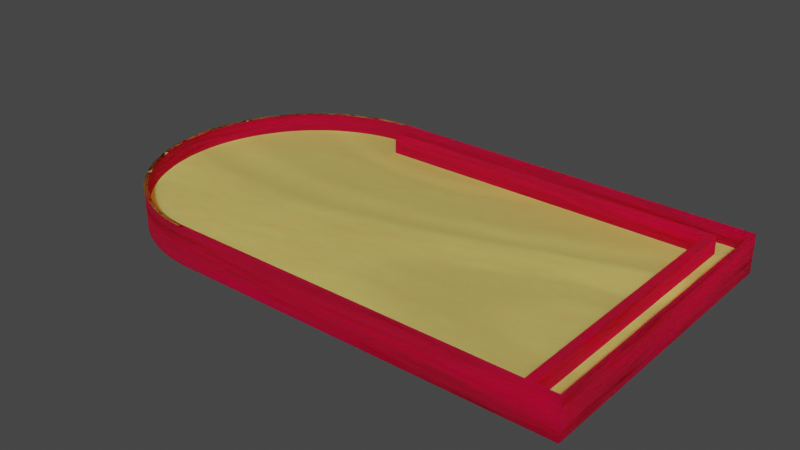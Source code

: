 # Source: fortunabase1.blend  (saved by Blender 2.82.7; exported with 4.5.12 LTS)
import bpy
from mathutils import Matrix  # noqa: F401  (used for matrix-valued properties, if any)

bpy.ops.wm.read_factory_settings(use_empty=True)
scene = bpy.context.scene
scene.name = 'Scene'

# ---- collections
col_collection = bpy.data.collections.new('Collection'); scene.collection.children.link(col_collection)

# ---- materials (node trees are filled in below, after node groups)
mat_materialborders = bpy.data.materials.new('MaterialBorders')
mat_materialborders.use_transparent_shadow = False
mat_materialwood = bpy.data.materials.new('MaterialWood')
mat_materialwood.use_transparent_shadow = False

# ---- material node trees
mat_materialborders.use_nodes = True; mat_materialborders.node_tree.nodes.clear()
_N = mat_materialborders.node_tree.nodes; _L = mat_materialborders.node_tree.links
n0 = _N.new('ShaderNodeOutputMaterial'); n0.name = 'Material Output'; n0.location = (600, 280)
n1 = _N.new('ShaderNodeTexNoise'); n1.name = 'Noise Texture.001'; n1.location = (360, 180)
n1.inputs[2].default_value = 0.5
n1.inputs[3].default_value = 16.0
n2 = _N.new('ShaderNodeTexNoise'); n2.name = 'Musgrave Texture'; n2.location = (-440, 240)
n2.width = 150
n2.normalize = False
n2.inputs[2].default_value = 1.0
n2.inputs[3].default_value = 1.0
n2.inputs[4].default_value = 1.0
n2.inputs[5].default_value = 1e-05
n3 = _N.new('ShaderNodeTexVoronoi'); n3.name = 'Voronoi Texture'; n3.location = (-220, 240)
n3.feature = 'SMOOTH_F1'
n3.inputs[2].default_value = 7.8
n4 = _N.new('ShaderNodeBsdfPrincipled'); n4.name = 'Principled BSDF'; n4.location = (10, 300)
n4.distribution = 'GGX'
n4.subsurface_method = 'BURLEY'
n4.inputs[0].default_value = (0.624, 0.0, 0.0356, 1.0)
n4.inputs[2].default_value = 1.0
n4.inputs[3].default_value = 1.45
n4.inputs[8].default_value = 1.0
n4.inputs[10].default_value = 1.0
n4.inputs[13].default_value = 1.0
n4.inputs[20].default_value = 0.0
n4.inputs[27].default_value = (0.0, 0.0, 0.0, 1.0)
n4.inputs[28].default_value = 1.0
n5 = _N.new('ShaderNodeMix'); n5.name = 'Mix'; n5.location = (-260, 180)
n5.data_type = 'RGBA'
n5.inputs[6].default_value = (0.624, 0.0, 0.0356, 1.0)
n5.inputs[7].default_value = (1.0, 1.0, 1.0, 1.0)
n6 = _N.new('ShaderNodeMix'); n6.name = 'Mix.001'; n6.location = (-160, 180)
n6.data_type = 'RGBA'
n6.inputs[0].default_value = 1.0
n6.inputs[6].default_value = (1.0, 1.0, 1.0, 1.0)
_L.new(n4.outputs[0], n0.inputs[0])
_L.new(n1.outputs[1], n0.inputs[2])
_L.new(n2.outputs[0], n3.inputs[0])
_L.new(n3.outputs[1], n4.inputs[1])
_L.new(n3.outputs[1], n5.inputs[0])
_L.new(n5.outputs[2], n6.inputs[7])
_L.new(n6.outputs[2], n4.inputs[14])
n0.is_active_output = True
mat_materialwood.use_nodes = True; mat_materialwood.node_tree.nodes.clear()
_N = mat_materialwood.node_tree.nodes; _L = mat_materialwood.node_tree.links
n0 = _N.new('ShaderNodeBsdfPrincipled'); n0.name = 'Principled BSDF'; n0.location = (10, 300)
n0.distribution = 'GGX'
n0.subsurface_method = 'BURLEY'
n0.inputs[0].default_value = (0.7991, 0.624, 0.159, 1.0)
n0.inputs[2].default_value = 1.0
n0.inputs[3].default_value = 1.45
n0.inputs[8].default_value = 1.0
n0.inputs[9].default_value = (1.4, 0.2, 0.1)
n0.inputs[10].default_value = 1.0
n0.inputs[13].default_value = 1.0
n0.inputs[20].default_value = 0.0
n0.inputs[27].default_value = (0.0, 0.0, 0.0, 1.0)
n0.inputs[28].default_value = 1.0
n1 = _N.new('ShaderNodeOutputMaterial'); n1.name = 'Material Output'; n1.location = (620, 260)
n2 = _N.new('ShaderNodeTexNoise'); n2.name = 'Noise Texture.001'; n2.location = (400, 140)
n2.inputs[2].default_value = 0.5
n2.inputs[3].default_value = 16.0
n3 = _N.new('ShaderNodeTexVoronoi'); n3.name = 'Voronoi Texture'; n3.location = (-240, 240)
n3.feature = 'SMOOTH_F1'
n3.inputs[2].default_value = 7.8
n4 = _N.new('ShaderNodeTexNoise'); n4.name = 'Musgrave Texture'; n4.location = (-480, 240)
n4.width = 150
n4.normalize = False
n4.inputs[2].default_value = 1.0
n4.inputs[3].default_value = 1.0
n4.inputs[4].default_value = 1.0
n4.inputs[5].default_value = 1e-05
n5 = _N.new('ShaderNodeMix'); n5.name = 'Mix'; n5.location = (-260, 180)
n5.data_type = 'RGBA'
n5.inputs[6].default_value = (0.7991, 0.624, 0.159, 1.0)
n5.inputs[7].default_value = (1.0, 1.0, 1.0, 1.0)
n6 = _N.new('ShaderNodeMix'); n6.name = 'Mix.001'; n6.location = (-160, 180)
n6.data_type = 'RGBA'
n6.inputs[0].default_value = 1.0
n6.inputs[6].default_value = (1.0, 1.0, 1.0, 1.0)
_L.new(n0.outputs[0], n1.inputs[0])
_L.new(n3.outputs[1], n0.inputs[1])
_L.new(n4.outputs[0], n3.inputs[0])
_L.new(n2.outputs[1], n1.inputs[2])
_L.new(n3.outputs[1], n5.inputs[0])
_L.new(n5.outputs[2], n6.inputs[7])
_L.new(n6.outputs[2], n0.inputs[14])
n1.is_active_output = True

# ---- world
world_world = bpy.data.worlds.new('World'); scene.world = world_world
world_world.use_nodes = True; world_world.node_tree.nodes.clear()
_N = world_world.node_tree.nodes; _L = world_world.node_tree.links
n0 = _N.new('ShaderNodeOutputWorld'); n0.name = 'World Output'; n0.location = (300, 300)
n1 = _N.new('ShaderNodeBackground'); n1.name = 'Background'; n1.location = (10, 300)
n1.inputs[0].default_value = (0.05088, 0.05088, 0.05088, 1.0)
_L.new(n1.outputs[0], n0.inputs[0])
n0.is_active_output = True
world_world.color = (0.05088, 0.05088, 0.05088)
world_world.use_sun_shadow = False
world_world.sun_shadow_jitter_overblur = 0.0

# ---- meshes
me_cylinder = bpy.data.meshes.new('Cylinder')
me_cylinder.from_pydata([(5.0, 2.0, -0.25), (5.0, 2.0, 0.25), (5.0, -2.0, -0.25), (5.0, -2.0, 0.25), (-0.04986, -1.999, -0.25), (-0.04986, -1.999, 0.25), (-0.09969, -1.998, -0.25), (-0.09969, -1.998, 0.25), (-0.1495, -1.994, -0.25), (-0.1495, -1.994, 0.25), (-0.1991, -1.99, -0.25), (-0.1991, -1.99, 0.25), (-0.2487, -1.984, -0.25), (-0.2487, -1.984, 0.25), (-0.2981, -1.978, -0.25), (-0.2981, -1.978, 0.25), (-0.3473, -1.97, -0.25), (-0.3473, -1.97, 0.25), (-0.3963, -1.96, -0.25), (-0.3963, -1.96, 0.25), (-0.445, -1.95, -0.25), (-0.445, -1.95, 0.25), (-0.4935, -1.938, -0.25), (-0.4935, -1.938, 0.25), (-0.5417, -1.925, -0.25), (-0.5417, -1.925, 0.25), (-0.5895, -1.911, -0.25), (-0.5895, -1.911, 0.25), (-0.637, -1.896, -0.25), (-0.637, -1.896, 0.25), (-0.684, -1.879, -0.25), (-0.684, -1.879, 0.25), (-0.7307, -1.862, -0.25), (-0.7307, -1.862, 0.25), (-0.7769, -1.843, -0.25), (-0.7769, -1.843, 0.25), (-0.8226, -1.823, -0.25), (-0.8226, -1.823, 0.25), (-0.8678, -1.802, -0.25), (-0.8678, -1.802, 0.25), (-0.9124, -1.78, -0.25), (-0.9124, -1.78, 0.25), (-0.9565, -1.756, -0.25), (-0.9565, -1.756, 0.25), (-1.0, -1.732, -0.25), (-1.0, -1.732, 0.25), (-1.043, -1.707, -0.25), (-1.043, -1.707, 0.25), (-1.085, -1.68, -0.25), (-1.085, -1.68, 0.25), (-1.127, -1.652, -0.25), (-1.127, -1.652, 0.25), (-1.167, -1.624, -0.25), (-1.167, -1.624, 0.25), (-1.208, -1.594, -0.25), (-1.208, -1.594, 0.25), (-1.247, -1.564, -0.25), (-1.247, -1.564, 0.25), (-1.286, -1.532, -0.25), (-1.286, -1.532, 0.25), (-1.323, -1.5, -0.25), (-1.323, -1.5, 0.25), (-1.36, -1.466, -0.25), (-1.36, -1.466, 0.25), (-1.396, -1.432, -0.25), (-1.396, -1.432, 0.25), (-1.432, -1.396, -0.25), (-1.432, -1.396, 0.25), (-1.466, -1.36, -0.25), (-1.466, -1.36, 0.25), (-1.5, -1.323, -0.25), (-1.5, -1.323, 0.25), (-1.532, -1.286, -0.25), (-1.532, -1.286, 0.25), (-1.564, -1.247, -0.25), (-1.564, -1.247, 0.25), (-1.594, -1.208, -0.25), (-1.594, -1.208, 0.25), (-1.624, -1.167, -0.25), (-1.624, -1.167, 0.25), (-1.652, -1.127, -0.25), (-1.652, -1.127, 0.25), (-1.68, -1.085, -0.25), (-1.68, -1.085, 0.25), (-1.707, -1.043, -0.25), (-1.707, -1.043, 0.25), (-1.732, -1.0, -0.25), (-1.732, -1.0, 0.25), (-1.756, -0.9565, -0.25), (-1.756, -0.9565, 0.25), (-1.78, -0.9124, -0.25), (-1.78, -0.9124, 0.25), (-1.802, -0.8678, -0.25), (-1.802, -0.8678, 0.25), (-1.823, -0.8226, -0.25), (-1.823, -0.8226, 0.25), (-1.843, -0.7769, -0.25), (-1.843, -0.7769, 0.25), (-1.862, -0.7307, -0.25), (-1.862, -0.7307, 0.25), (-1.879, -0.684, -0.25), (-1.879, -0.684, 0.25), (-1.896, -0.637, -0.25), (-1.896, -0.637, 0.25), (-1.911, -0.5895, -0.25), (-1.911, -0.5895, 0.25), (-1.925, -0.5417, -0.25), (-1.925, -0.5417, 0.25), (-1.938, -0.4935, -0.25), (-1.938, -0.4935, 0.25), (-1.95, -0.445, -0.25), (-1.95, -0.445, 0.25), (-1.96, -0.3963, -0.25), (-1.96, -0.3963, 0.25), (-1.97, -0.3473, -0.25), (-1.97, -0.3473, 0.25), (-1.978, -0.2981, -0.25), (-1.978, -0.2981, 0.25), (-1.984, -0.2487, -0.25), (-1.984, -0.2487, 0.25), (-1.99, -0.1991, -0.25), (-1.99, -0.1991, 0.25), (-1.994, -0.1495, -0.25), (-1.994, -0.1495, 0.25), (-1.998, -0.09968, -0.25), (-1.998, -0.09968, 0.25), (-1.999, -0.04985, -0.25), (-1.999, -0.04985, 0.25), (-2.0, 9.561e-06, -0.25), (-2.0, 9.561e-06, 0.25), (-1.999, 0.04987, -0.25), (-1.999, 0.04987, 0.25), (-1.998, 0.0997, -0.25), (-1.998, 0.0997, 0.25), (-1.994, 0.1495, -0.25), (-1.994, 0.1495, 0.25), (-1.99, 0.1991, -0.25), (-1.99, 0.1991, 0.25), (-1.984, 0.2487, -0.25), (-1.984, 0.2487, 0.25), (-1.978, 0.2981, -0.25), (-1.978, 0.2981, 0.25), (-1.97, 0.3473, -0.25), (-1.97, 0.3473, 0.25), (-1.96, 0.3963, -0.25), (-1.96, 0.3963, 0.25), (-1.95, 0.4451, -0.25), (-1.95, 0.4451, 0.25), (-1.938, 0.4935, -0.25), (-1.938, 0.4935, 0.25), (-1.925, 0.5417, -0.25), (-1.925, 0.5417, 0.25), (-1.911, 0.5895, -0.25), (-1.911, 0.5895, 0.25), (-1.896, 0.637, -0.25), (-1.896, 0.637, 0.25), (-1.879, 0.6841, -0.25), (-1.879, 0.6841, 0.25), (-1.862, 0.7307, -0.25), (-1.862, 0.7307, 0.25), (-1.843, 0.7769, -0.25), (-1.843, 0.7769, 0.25), (-1.823, 0.8226, -0.25), (-1.823, 0.8226, 0.25), (-1.802, 0.8678, -0.25), (-1.802, 0.8678, 0.25), (-1.78, 0.9124, -0.25), (-1.78, 0.9124, 0.25), (-1.756, 0.9565, -0.25), (-1.756, 0.9565, 0.25), (-1.732, 1.0, -0.25), (-1.732, 1.0, 0.25), (-1.707, 1.043, -0.25), (-1.707, 1.043, 0.25), (-1.68, 1.085, -0.25), (-1.68, 1.085, 0.25), (-1.652, 1.127, -0.25), (-1.652, 1.127, 0.25), (-1.624, 1.167, -0.25), (-1.624, 1.167, 0.25), (-1.594, 1.208, -0.25), (-1.594, 1.208, 0.25), (-1.564, 1.247, -0.25), (-1.564, 1.247, 0.25), (-1.532, 1.286, -0.25), (-1.532, 1.286, 0.25), (-1.5, 1.323, -0.25), (-1.5, 1.323, 0.25), (-1.466, 1.36, -0.25), (-1.466, 1.36, 0.25), (-1.432, 1.396, -0.25), (-1.432, 1.396, 0.25), (-1.396, 1.432, -0.25), (-1.396, 1.432, 0.25), (-1.36, 1.466, -0.25), (-1.36, 1.466, 0.25), (-1.323, 1.5, -0.25), (-1.323, 1.5, 0.25), (-1.286, 1.532, -0.25), (-1.286, 1.532, 0.25), (-1.247, 1.564, -0.25), (-1.247, 1.564, 0.25), (-1.208, 1.594, -0.25), (-1.208, 1.594, 0.25), (-1.167, 1.624, -0.25), (-1.167, 1.624, 0.25), (-1.127, 1.652, -0.25), (-1.127, 1.652, 0.25), (-1.085, 1.68, -0.25), (-1.085, 1.68, 0.25), (-1.043, 1.707, -0.25), (-1.043, 1.707, 0.25), (-1.0, 1.732, -0.25), (-1.0, 1.732, 0.25), (-0.9565, 1.756, -0.25), (-0.9565, 1.756, 0.25), (-0.9124, 1.78, -0.25), (-0.9124, 1.78, 0.25), (-0.8678, 1.802, -0.25), (-0.8678, 1.802, 0.25), (-0.8226, 1.823, -0.25), (-0.8226, 1.823, 0.25), (-0.7769, 1.843, -0.25), (-0.7769, 1.843, 0.25), (-0.7307, 1.862, -0.25), (-0.7307, 1.862, 0.25), (-0.684, 1.879, -0.25), (-0.684, 1.879, 0.25), (-0.637, 1.896, -0.25), (-0.637, 1.896, 0.25), (-0.5895, 1.911, -0.25), (-0.5895, 1.911, 0.25), (-0.5417, 1.925, -0.25), (-0.5417, 1.925, 0.25), (-0.4935, 1.938, -0.25), (-0.4935, 1.938, 0.25), (-0.445, 1.95, -0.25), (-0.445, 1.95, 0.25), (-0.3963, 1.96, -0.25), (-0.3963, 1.96, 0.25), (-0.3473, 1.97, -0.25), (-0.3473, 1.97, 0.25), (-0.2981, 1.978, -0.25), (-0.2981, 1.978, 0.25), (-0.2487, 1.984, -0.25), (-0.2487, 1.984, 0.25), (-0.1991, 1.99, -0.25), (-0.1991, 1.99, 0.25), (-0.1494, 1.994, -0.25), (-0.1494, 1.994, 0.25), (-0.09967, 1.998, -0.25), (-0.09967, 1.998, 0.25), (-0.04984, 1.999, -0.25), (-0.04984, 1.999, 0.25), (-0.04892, -1.949, 0.25), (-0.0972, -1.948, 0.25), (-0.1457, -1.945, 0.25), (-0.1942, -1.94, 0.25), (-0.2425, -1.935, 0.25), (-0.2906, -1.928, 0.25), (-0.3386, -1.92, 0.25), (-0.3864, -1.911, 0.25), (-0.4339, -1.901, 0.25), (-0.4812, -1.89, 0.25), (-0.5281, -1.877, 0.25), (-0.5748, -1.863, 0.25), (-0.6211, -1.848, 0.25), (-0.6669, -1.832, 0.25), (-0.7124, -1.815, 0.25), (-0.7575, -1.797, 0.25), (-0.802, -1.777, 0.25), (-0.8461, -1.757, 0.25), (-0.8896, -1.735, 0.25), (-0.9326, -1.713, 0.25), (-0.975, -1.689, 0.25), (-1.017, -1.664, 0.25), (-1.058, -1.638, 0.25), (-1.098, -1.611, 0.25), (-1.138, -1.583, 0.25), (-1.177, -1.554, 0.25), (-1.216, -1.525, 0.25), (-1.253, -1.494, 0.25), (-1.29, -1.462, 0.25), (-1.326, -1.429, 0.25), (-1.362, -1.396, 0.25), (-1.396, -1.362, 0.25), (-1.429, -1.326, 0.25), (-1.462, -1.29, 0.25), (-1.494, -1.253, 0.25), (-1.525, -1.216, 0.25), (-1.554, -1.177, 0.25), (-1.583, -1.138, 0.25), (-1.611, -1.098, 0.25), (-1.638, -1.058, 0.25), (-1.664, -1.017, 0.25), (-1.689, -0.975, 0.25), (-1.713, -0.9326, 0.25), (-1.735, -0.8896, 0.25), (-1.757, -0.8461, 0.25), (-1.777, -0.802, 0.25), (-1.797, -0.7574, 0.25), (-1.815, -0.7124, 0.25), (-1.832, -0.6669, 0.25), (-1.848, -0.621, 0.25), (-1.863, -0.5748, 0.25), (-1.877, -0.5281, 0.25), (-1.89, -0.4812, 0.25), (-1.901, -0.4339, 0.25), (-1.911, -0.3864, 0.25), (-1.92, -0.3386, 0.25), (-1.928, -0.2906, 0.25), (-1.935, -0.2425, 0.25), (-1.94, -0.1941, 0.25), (-1.945, -0.1457, 0.25), (-1.948, -0.09719, 0.25), (-1.949, -0.04861, 0.25), (-1.95, 9.561e-06, 0.25), (-1.949, 0.04862, 0.25), (-1.948, 0.09721, 0.25), (-1.945, 0.1457, 0.25), (-1.94, 0.1942, 0.25), (-1.935, 0.2425, 0.25), (-1.928, 0.2906, 0.25), (-1.92, 0.3386, 0.25), (-1.911, 0.3864, 0.25), (-1.901, 0.4339, 0.25), (-1.89, 0.4812, 0.25), (-1.877, 0.5282, 0.25), (-1.863, 0.5748, 0.25), (-1.848, 0.6211, 0.25), (-1.832, 0.6669, 0.25), (-1.815, 0.7124, 0.25), (-1.797, 0.7575, 0.25), (-1.777, 0.802, 0.25), (-1.757, 0.8461, 0.25), (-1.735, 0.8896, 0.25), (-1.713, 0.9326, 0.25), (-1.689, 0.975, 0.25), (-1.664, 1.017, 0.25), (-1.638, 1.058, 0.25), (-1.611, 1.098, 0.25), (-1.583, 1.138, 0.25), (-1.554, 1.177, 0.25), (-1.525, 1.216, 0.25), (-1.494, 1.253, 0.25), (-1.462, 1.29, 0.25), (-1.429, 1.326, 0.25), (-1.396, 1.362, 0.25), (-1.362, 1.396, 0.25), (-1.326, 1.429, 0.25), (-1.29, 1.462, 0.25), (-1.253, 1.494, 0.25), (-1.216, 1.525, 0.25), (-1.177, 1.554, 0.25), (-1.138, 1.583, 0.25), (-1.098, 1.611, 0.25), (-1.058, 1.638, 0.25), (-1.017, 1.664, 0.25), (-0.975, 1.689, 0.25), (-0.9326, 1.713, 0.25), (-0.8896, 1.735, 0.25), (-0.8461, 1.757, 0.25), (-0.802, 1.777, 0.25), (-0.7574, 1.797, 0.25), (-0.7124, 1.815, 0.25), (-0.6669, 1.832, 0.25), (-0.621, 1.848, 0.25), (-0.5748, 1.863, 0.25), (-0.5281, 1.877, 0.25), (-0.4812, 1.89, 0.25), (-0.4339, 1.901, 0.25), (-0.3864, 1.911, 0.25), (-0.3386, 1.92, 0.25), (-0.2906, 1.928, 0.25), (-0.2425, 1.935, 0.25), (-0.1941, 1.94, 0.25), (-0.1457, 1.945, 0.25), (-0.09718, 1.948, 0.25), (-0.04891, 1.949, 0.25), (4.965, 1.965, 0.25), (4.965, -1.965, 0.25), (-0.04892, -1.949, 0.25), (-0.0972, -1.948, 0.25), (-0.1457, -1.945, 0.25), (-0.1942, -1.94, 0.25), (-0.2425, -1.935, 0.25), (-0.2906, -1.928, 0.25), (-0.3386, -1.92, 0.25), (-0.3864, -1.911, 0.25), (-0.4339, -1.901, 0.25), (-0.4812, -1.89, 0.25), (-0.5281, -1.877, 0.25), (-0.5748, -1.863, 0.25), (-0.6211, -1.848, 0.25), (-0.6669, -1.832, 0.25), (-0.7124, -1.815, 0.25), (-0.7575, -1.797, 0.25), (-0.802, -1.777, 0.25), (-0.8461, -1.757, 0.25), (-0.8896, -1.735, 0.25), (-0.9326, -1.713, 0.25), (-0.975, -1.689, 0.25), (-1.017, -1.664, 0.25), (-1.058, -1.638, 0.25), (-1.098, -1.611, 0.25), (-1.138, -1.583, 0.25), (-1.177, -1.554, 0.25), (-1.216, -1.525, 0.25), (-1.253, -1.494, 0.25), (-1.29, -1.462, 0.25), (-1.326, -1.429, 0.25), (-1.362, -1.396, 0.25), (-1.396, -1.362, 0.25), (-1.429, -1.326, 0.25), (-1.462, -1.29, 0.25), (-1.494, -1.253, 0.25), (-1.525, -1.216, 0.25), (-1.554, -1.177, 0.25), (-1.583, -1.138, 0.25), (-1.611, -1.098, 0.25), (-1.638, -1.058, 0.25), (-1.664, -1.017, 0.25), (-1.689, -0.975, 0.25), (-1.713, -0.9326, 0.25), (-1.735, -0.8896, 0.25), (-1.757, -0.8461, 0.25), (-1.777, -0.802, 0.25), (-1.797, -0.7574, 0.25), (-1.815, -0.7124, 0.25), (-1.832, -0.6669, 0.25), (-1.848, -0.621, 0.25), (-1.863, -0.5748, 0.25), (-1.877, -0.5281, 0.25), (-1.89, -0.4812, 0.25), (-1.901, -0.4339, 0.25), (-1.911, -0.3864, 0.25), (-1.92, -0.3386, 0.25), (-1.928, -0.2906, 0.25), (-1.935, -0.2425, 0.25), (-1.94, -0.1941, 0.25), (-1.945, -0.1457, 0.25), (-1.948, -0.09719, 0.25), (-1.949, -0.04861, 0.25), (-1.95, 9.561e-06, 0.25), (-1.949, 0.04862, 0.25), (-1.948, 0.09721, 0.25), (-1.945, 0.1457, 0.25), (-1.94, 0.1942, 0.25), (-1.935, 0.2425, 0.25), (-1.928, 0.2906, 0.25), (-1.92, 0.3386, 0.25), (-1.911, 0.3864, 0.25), (-1.901, 0.4339, 0.25), (-1.89, 0.4812, 0.25), (-1.877, 0.5282, 0.25), (-1.863, 0.5748, 0.25), (-1.848, 0.6211, 0.25), (-1.832, 0.6669, 0.25), (-1.815, 0.7124, 0.25), (-1.797, 0.7575, 0.25), (-1.777, 0.802, 0.25), (-1.757, 0.8461, 0.25), (-1.735, 0.8896, 0.25), (-1.713, 0.9326, 0.25), (-1.689, 0.975, 0.25), (-1.664, 1.017, 0.25), (-1.638, 1.058, 0.25), (-1.611, 1.098, 0.25), (-1.583, 1.138, 0.25), (-1.554, 1.177, 0.25), (-1.525, 1.216, 0.25), (-1.494, 1.253, 0.25), (-1.462, 1.29, 0.25), (-1.429, 1.326, 0.25), (-1.396, 1.362, 0.25), (-1.362, 1.396, 0.25), (-1.326, 1.429, 0.25), (-1.29, 1.462, 0.25), (-1.253, 1.494, 0.25), (-1.216, 1.525, 0.25), (-1.177, 1.554, 0.25), (-1.138, 1.583, 0.25), (-1.098, 1.611, 0.25), (-1.058, 1.638, 0.25), (-1.017, 1.664, 0.25), (-0.975, 1.689, 0.25), (-0.9326, 1.713, 0.25), (-0.8896, 1.735, 0.25), (-0.8461, 1.757, 0.25), (-0.802, 1.777, 0.25), (-0.7574, 1.797, 0.25), (-0.7124, 1.815, 0.25), (-0.6669, 1.832, 0.25), (-0.621, 1.848, 0.25), (-0.5748, 1.863, 0.25), (-0.5281, 1.877, 0.25), (-0.4812, 1.89, 0.25), (-0.4339, 1.901, 0.25), (-0.3864, 1.911, 0.25), (-0.3386, 1.92, 0.25), (-0.2906, 1.928, 0.25), (-0.2425, 1.935, 0.25), (-0.1941, 1.94, 0.25), (-0.1457, 1.945, 0.25), (-0.09718, 1.948, 0.25), (-0.04891, 1.949, 0.25), (4.965, 1.965, 0.01251), (4.965, -1.965, 0.01251), (-0.04892, -1.949, 0.01251), (-0.0972, -1.948, 0.01251), (-0.1457, -1.945, 0.01251), (-0.1942, -1.94, 0.01251), (-0.2425, -1.935, 0.01251), (-0.2906, -1.928, 0.01251), (-0.3386, -1.92, 0.01251), (-0.3864, -1.911, 0.01251), (-0.4339, -1.901, 0.01251), (-0.4812, -1.89, 0.01251), (-0.5281, -1.877, 0.01251), (-0.5748, -1.863, 0.01251), (-0.6211, -1.848, 0.01251), (-0.6669, -1.832, 0.01251), (-0.7124, -1.815, 0.01251), (-0.7575, -1.797, 0.01251), (-0.802, -1.777, 0.01251), (-0.8461, -1.757, 0.01251), (-0.8896, -1.735, 0.01251), (-0.9326, -1.713, 0.01251), (-0.975, -1.689, 0.01251), (-1.017, -1.664, 0.01251), (-1.058, -1.638, 0.01251), (-1.098, -1.611, 0.01251), (-1.138, -1.583, 0.01251), (-1.177, -1.554, 0.01251), (-1.216, -1.525, 0.01251), (-1.253, -1.494, 0.01251), (-1.29, -1.462, 0.01251), (-1.326, -1.429, 0.01251), (-1.362, -1.396, 0.01251), (-1.396, -1.362, 0.01251), (-1.429, -1.326, 0.01251), (-1.462, -1.29, 0.01251), (-1.494, -1.253, 0.01251), (-1.525, -1.216, 0.01251), (-1.554, -1.177, 0.01251), (-1.583, -1.138, 0.01251), (-1.611, -1.098, 0.01251), (-1.638, -1.058, 0.01251), (-1.664, -1.017, 0.01251), (-1.689, -0.975, 0.01251), (-1.713, -0.9326, 0.01251), (-1.735, -0.8896, 0.01251), (-1.757, -0.8461, 0.01251), (-1.777, -0.802, 0.01251), (-1.797, -0.7574, 0.01251), (-1.815, -0.7124, 0.01251), (-1.832, -0.6669, 0.01251), (-1.848, -0.621, 0.01251), (-1.863, -0.5748, 0.01251), (-1.877, -0.5281, 0.01251), (-1.89, -0.4812, 0.01251), (-1.901, -0.4339, 0.01251), (-1.911, -0.3864, 0.01251), (-1.92, -0.3386, 0.01251), (-1.928, -0.2906, 0.01251), (-1.935, -0.2425, 0.01251), (-1.94, -0.1941, 0.01251), (-1.945, -0.1457, 0.01251), (-1.948, -0.09719, 0.01251), (-1.949, -0.04861, 0.01251), (-1.95, 9.561e-06, 0.01251), (-1.949, 0.04862, 0.01251), (-1.948, 0.09721, 0.01251), (-1.945, 0.1457, 0.01251), (-1.94, 0.1942, 0.01251), (-1.935, 0.2425, 0.01251), (-1.928, 0.2906, 0.01251), (-1.92, 0.3386, 0.01251), (-1.911, 0.3864, 0.01251), (-1.901, 0.4339, 0.01251), (-1.89, 0.4812, 0.01251), (-1.877, 0.5282, 0.01251), (-1.863, 0.5748, 0.01251), (-1.848, 0.6211, 0.01251), (-1.832, 0.6669, 0.01251), (-1.815, 0.7124, 0.01251), (-1.797, 0.7575, 0.01251), (-1.777, 0.802, 0.01251), (-1.757, 0.8461, 0.01251), (-1.735, 0.8896, 0.01251), (-1.713, 0.9326, 0.01251), (-1.689, 0.975, 0.01251), (-1.664, 1.017, 0.01251), (-1.638, 1.058, 0.01251), (-1.611, 1.098, 0.01251), (-1.583, 1.138, 0.01251), (-1.554, 1.177, 0.01251), (-1.525, 1.216, 0.01251), (-1.494, 1.253, 0.01251), (-1.462, 1.29, 0.01251), (-1.429, 1.326, 0.01251), (-1.396, 1.362, 0.01251), (-1.362, 1.396, 0.01251), (-1.326, 1.429, 0.01251), (-1.29, 1.462, 0.01251), (-1.253, 1.494, 0.01251), (-1.216, 1.525, 0.01251), (-1.177, 1.554, 0.01251), (-1.138, 1.583, 0.01251), (-1.098, 1.611, 0.01251), (-1.058, 1.638, 0.01251), (-1.017, 1.664, 0.01251), (-0.975, 1.689, 0.01251), (-0.9326, 1.713, 0.01251), (-0.8896, 1.735, 0.01251), (-0.8461, 1.757, 0.01251), (-0.802, 1.777, 0.01251), (-0.7574, 1.797, 0.01251), (-0.7124, 1.815, 0.01251), (-0.6669, 1.832, 0.01251), (-0.621, 1.848, 0.01251), (-0.5748, 1.863, 0.01251), (-0.5281, 1.877, 0.01251), (-0.4812, 1.89, 0.01251), (-0.4339, 1.901, 0.01251), (-0.3864, 1.911, 0.01251), (-0.3386, 1.92, 0.01251), (-0.2906, 1.928, 0.01251), (-0.2425, 1.935, 0.01251), (-0.1941, 1.94, 0.01251), (-0.1457, 1.945, 0.01251), (-0.09718, 1.948, 0.01251), (-0.04891, 1.949, 0.01251), (4.581, -1.964, 0.01253), (4.581, -1.964, 0.25), (4.581, 1.686, 0.01253), (4.581, 1.686, 0.25), (4.681, -1.964, 0.01253), (4.681, -1.964, 0.25), (4.681, 1.686, 0.01253), (4.681, 1.686, 0.25), (0.1024, 1.686, 0.01253), (0.1024, 1.686, 0.25), (0.1024, 1.586, 0.01253), (0.1024, 1.586, 0.25), (4.581, 1.586, 0.01253), (4.581, 1.586, 0.25)], [], [(0, 1, 3, 2), (2, 3, 5, 4), (4, 5, 7, 6), (6, 7, 9, 8), (8, 9, 11, 10), (10, 11, 13, 12), (12, 13, 15, 14), (14, 15, 17, 16), (16, 17, 19, 18), (18, 19, 21, 20), (20, 21, 23, 22), (22, 23, 25, 24), (24, 25, 27, 26), (26, 27, 29, 28), (28, 29, 31, 30), (30, 31, 33, 32), (32, 33, 35, 34), (34, 35, 37, 36), (36, 37, 39, 38), (38, 39, 41, 40), (40, 41, 43, 42), (42, 43, 45, 44), (44, 45, 47, 46), (46, 47, 49, 48), (48, 49, 51, 50), (50, 51, 53, 52), (52, 53, 55, 54), (54, 55, 57, 56), (56, 57, 59, 58), (58, 59, 61, 60), (60, 61, 63, 62), (62, 63, 65, 64), (64, 65, 67, 66), (66, 67, 69, 68), (68, 69, 71, 70), (70, 71, 73, 72), (72, 73, 75, 74), (74, 75, 77, 76), (76, 77, 79, 78), (78, 79, 81, 80), (80, 81, 83, 82), (82, 83, 85, 84), (84, 85, 87, 86), (86, 87, 89, 88), (88, 89, 91, 90), (90, 91, 93, 92), (92, 93, 95, 94), (94, 95, 97, 96), (96, 97, 99, 98), (98, 99, 101, 100), (100, 101, 103, 102), (102, 103, 105, 104), (104, 105, 107, 106), (106, 107, 109, 108), (108, 109, 111, 110), (110, 111, 113, 112), (112, 113, 115, 114), (114, 115, 117, 116), (116, 117, 119, 118), (118, 119, 121, 120), (120, 121, 123, 122), (122, 123, 125, 124), (124, 125, 127, 126), (126, 127, 129, 128), (128, 129, 131, 130), (130, 131, 133, 132), (132, 133, 135, 134), (134, 135, 137, 136), (136, 137, 139, 138), (138, 139, 141, 140), (140, 141, 143, 142), (142, 143, 145, 144), (144, 145, 147, 146), (146, 147, 149, 148), (148, 149, 151, 150), (150, 151, 153, 152), (152, 153, 155, 154), (154, 155, 157, 156), (156, 157, 159, 158), (158, 159, 161, 160), (160, 161, 163, 162), (162, 163, 165, 164), (164, 165, 167, 166), (166, 167, 169, 168), (168, 169, 171, 170), (170, 171, 173, 172), (172, 173, 175, 174), (174, 175, 177, 176), (176, 177, 179, 178), (178, 179, 181, 180), (180, 181, 183, 182), (182, 183, 185, 184), (184, 185, 187, 186), (186, 187, 189, 188), (188, 189, 191, 190), (190, 191, 193, 192), (192, 193, 195, 194), (194, 195, 197, 196), (196, 197, 199, 198), (198, 199, 201, 200), (200, 201, 203, 202), (202, 203, 205, 204), (204, 205, 207, 206), (206, 207, 209, 208), (208, 209, 211, 210), (210, 211, 213, 212), (212, 213, 215, 214), (214, 215, 217, 216), (216, 217, 219, 218), (218, 219, 221, 220), (220, 221, 223, 222), (222, 223, 225, 224), (224, 225, 227, 226), (226, 227, 229, 228), (228, 229, 231, 230), (230, 231, 233, 232), (232, 233, 235, 234), (234, 235, 237, 236), (236, 237, 239, 238), (238, 239, 241, 240), (240, 241, 243, 242), (242, 243, 245, 244), (244, 245, 247, 246), (246, 247, 249, 248), (248, 249, 251, 250), (250, 251, 253, 252), (252, 253, 1, 0), (7, 5, 254, 255), (9, 7, 255, 256), (11, 9, 256, 257), (13, 11, 257, 258), (15, 13, 258, 259), (17, 15, 259, 260), (19, 17, 260, 261), (21, 19, 261, 262), (23, 21, 262, 263), (25, 23, 263, 264), (27, 25, 264, 265), (29, 27, 265, 266), (31, 29, 266, 267), (33, 31, 267, 268), (35, 33, 268, 269), (37, 35, 269, 270), (39, 37, 270, 271), (41, 39, 271, 272), (43, 41, 272, 273), (45, 43, 273, 274), (47, 45, 274, 275), (49, 47, 275, 276), (51, 49, 276, 277), (53, 51, 277, 278), (55, 53, 278, 279), (57, 55, 279, 280), (59, 57, 280, 281), (61, 59, 281, 282), (63, 61, 282, 283), (65, 63, 283, 284), (67, 65, 284, 285), (69, 67, 285, 286), (71, 69, 286, 287), (73, 71, 287, 288), (75, 73, 288, 289), (77, 75, 289, 290), (79, 77, 290, 291), (81, 79, 291, 292), (83, 81, 292, 293), (85, 83, 293, 294), (87, 85, 294, 295), (89, 87, 295, 296), (91, 89, 296, 297), (93, 91, 297, 298), (95, 93, 298, 299), (97, 95, 299, 300), (99, 97, 300, 301), (101, 99, 301, 302), (103, 101, 302, 303), (105, 103, 303, 304), (107, 105, 304, 305), (109, 107, 305, 306), (111, 109, 306, 307), (113, 111, 307, 308), (115, 113, 308, 309), (117, 115, 309, 310), (119, 117, 310, 311), (121, 119, 311, 312), (123, 121, 312, 313), (125, 123, 313, 314), (127, 125, 314, 315), (129, 127, 315, 316), (131, 129, 316, 317), (133, 131, 317, 318), (135, 133, 318, 319), (137, 135, 319, 320), (139, 137, 320, 321), (141, 139, 321, 322), (143, 141, 322, 323), (145, 143, 323, 324), (147, 145, 324, 325), (149, 147, 325, 326), (151, 149, 326, 327), (153, 151, 327, 328), (155, 153, 328, 329), (157, 155, 329, 330), (159, 157, 330, 331), (161, 159, 331, 332), (163, 161, 332, 333), (165, 163, 333, 334), (167, 165, 334, 335), (169, 167, 335, 336), (171, 169, 336, 337), (173, 171, 337, 338), (175, 173, 338, 339), (177, 175, 339, 340), (179, 177, 340, 341), (181, 179, 341, 342), (183, 181, 342, 343), (185, 183, 343, 344), (187, 185, 344, 345), (189, 187, 345, 346), (191, 189, 346, 347), (193, 191, 347, 348), (195, 193, 348, 349), (197, 195, 349, 350), (199, 197, 350, 351), (201, 199, 351, 352), (203, 201, 352, 353), (205, 203, 353, 354), (207, 205, 354, 355), (209, 207, 355, 356), (211, 209, 356, 357), (213, 211, 357, 358), (215, 213, 358, 359), (217, 215, 359, 360), (219, 217, 360, 361), (221, 219, 361, 362), (223, 221, 362, 363), (225, 223, 363, 364), (227, 225, 364, 365), (229, 227, 365, 366), (231, 229, 366, 367), (233, 231, 367, 368), (235, 233, 368, 369), (237, 235, 369, 370), (239, 237, 370, 371), (241, 239, 371, 372), (243, 241, 372, 373), (245, 243, 373, 374), (247, 245, 374, 375), (249, 247, 375, 376), (251, 249, 376, 377), (253, 251, 377, 378), (349, 348, 475, 476), (298, 297, 424, 425), (350, 349, 476, 477), (299, 298, 425, 426), (351, 350, 477, 478), (300, 299, 426, 427), (352, 351, 478, 479), (301, 300, 427, 428), (353, 352, 479, 480), (302, 301, 428, 429), (354, 353, 480, 481), (303, 302, 429, 430), (355, 354, 481, 482), (304, 303, 430, 431), (356, 355, 482, 483), (305, 304, 431, 432), (357, 356, 483, 484), (306, 305, 432, 433), (255, 254, 381, 382), (358, 357, 484, 485), (307, 306, 433, 434), (256, 255, 382, 383), (359, 358, 485, 486), (308, 307, 434, 435), (257, 256, 383, 384), (360, 359, 486, 487), (309, 308, 435, 436), (258, 257, 384, 385), (361, 360, 487, 488), (310, 309, 436, 437), (259, 258, 385, 386), (362, 361, 488, 489), (311, 310, 437, 438), (260, 259, 386, 387), (363, 362, 489, 490), (312, 311, 438, 439), (261, 260, 387, 388), (364, 363, 490, 491), (313, 312, 439, 440), (262, 261, 388, 389), (365, 364, 491, 492), (314, 313, 440, 441), (263, 262, 389, 390), (366, 365, 492, 493), (315, 314, 441, 442), (264, 263, 390, 391), (367, 366, 493, 494), (316, 315, 442, 443), (265, 264, 391, 392), (368, 367, 494, 495), (317, 316, 443, 444), (266, 265, 392, 393), (369, 368, 495, 496), (318, 317, 444, 445), (267, 266, 393, 394), (370, 369, 496, 497), (319, 318, 445, 446), (268, 267, 394, 395), (371, 370, 497, 498), (320, 319, 446, 447), (269, 268, 395, 396), (372, 371, 498, 499), (321, 320, 447, 448), (270, 269, 396, 397), (373, 372, 499, 500), (322, 321, 448, 449), (271, 270, 397, 398), (374, 373, 500, 501), (323, 322, 449, 450), (272, 271, 398, 399), (375, 374, 501, 502), (324, 323, 450, 451), (273, 272, 399, 400), (376, 375, 502, 503), (325, 324, 451, 452), (274, 273, 400, 401), (377, 376, 503, 504), (326, 325, 452, 453), (275, 274, 401, 402), (378, 377, 504, 505), (327, 326, 453, 454), (276, 275, 402, 403), (328, 327, 454, 455), (277, 276, 403, 404), (329, 328, 455, 456), (278, 277, 404, 405), (330, 329, 456, 457), (279, 278, 405, 406), (331, 330, 457, 458), (280, 279, 406, 407), (332, 331, 458, 459), (281, 280, 407, 408), (333, 332, 459, 460), (282, 281, 408, 409), (334, 333, 460, 461), (283, 282, 409, 410), (335, 334, 461, 462), (284, 283, 410, 411), (336, 335, 462, 463), (285, 284, 411, 412), (337, 336, 463, 464), (286, 285, 412, 413), (338, 337, 464, 465), (287, 286, 413, 414), (339, 338, 465, 466), (288, 287, 414, 415), (340, 339, 466, 467), (289, 288, 415, 416), (341, 340, 467, 468), (290, 289, 416, 417), (342, 341, 468, 469), (291, 290, 417, 418), (343, 342, 469, 470), (292, 291, 418, 419), (344, 343, 470, 471), (293, 292, 419, 420), (345, 344, 471, 472), (294, 293, 420, 421), (346, 345, 472, 473), (295, 294, 421, 422), (347, 346, 473, 474), (296, 295, 422, 423), (348, 347, 474, 475), (297, 296, 423, 424), (425, 424, 551, 552), (476, 475, 602, 603), (424, 423, 550, 551), (475, 474, 601, 602), (423, 422, 549, 550), (474, 473, 600, 601), (422, 421, 548, 549), (473, 472, 599, 600), (421, 420, 547, 548), (472, 471, 598, 599), (420, 419, 546, 547), (471, 470, 597, 598), (419, 418, 545, 546), (470, 469, 596, 597), (418, 417, 544, 545), (469, 468, 595, 596), (417, 416, 543, 544), (468, 467, 594, 595), (416, 415, 542, 543), (467, 466, 593, 594), (415, 414, 541, 542), (466, 465, 592, 593), (414, 413, 540, 541), (465, 464, 591, 592), (413, 412, 539, 540), (464, 463, 590, 591), (412, 411, 538, 539), (463, 462, 589, 590), (411, 410, 537, 538), (462, 461, 588, 589), (410, 409, 536, 537), (461, 460, 587, 588), (409, 408, 535, 536), (460, 459, 586, 587), (408, 407, 534, 535), (459, 458, 585, 586), (407, 406, 533, 534), (458, 457, 584, 585), (406, 405, 532, 533), (457, 456, 583, 584), (405, 404, 531, 532), (456, 455, 582, 583), (404, 403, 530, 531), (455, 454, 581, 582), (379, 505, 632, 506), (403, 402, 529, 530), (454, 453, 580, 581), (505, 504, 631, 632), (402, 401, 528, 529), (453, 452, 579, 580), (504, 503, 630, 631), (401, 400, 527, 528), (452, 451, 578, 579), (503, 502, 629, 630), (400, 399, 526, 527), (451, 450, 577, 578), (502, 501, 628, 629), (399, 398, 525, 526), (450, 449, 576, 577), (501, 500, 627, 628), (398, 397, 524, 525), (449, 448, 575, 576), (500, 499, 626, 627), (397, 396, 523, 524), (448, 447, 574, 575), (499, 498, 625, 626), (396, 395, 522, 523), (447, 446, 573, 574), (498, 497, 624, 625), (395, 394, 521, 522), (446, 445, 572, 573), (497, 496, 623, 624), (394, 393, 520, 521), (445, 444, 571, 572), (496, 495, 622, 623), (393, 392, 519, 520), (444, 443, 570, 571), (495, 494, 621, 622), (392, 391, 518, 519), (443, 442, 569, 570), (494, 493, 620, 621), (391, 390, 517, 518), (442, 441, 568, 569), (493, 492, 619, 620), (390, 389, 516, 517), (441, 440, 567, 568), (492, 491, 618, 619), (389, 388, 515, 516), (440, 439, 566, 567), (491, 490, 617, 618), (388, 387, 514, 515), (439, 438, 565, 566), (490, 489, 616, 617), (387, 386, 513, 514), (438, 437, 564, 565), (489, 488, 615, 616), (386, 385, 512, 513), (437, 436, 563, 564), (488, 487, 614, 615), (385, 384, 511, 512), (436, 435, 562, 563), (487, 486, 613, 614), (384, 383, 510, 511), (435, 434, 561, 562), (486, 485, 612, 613), (383, 382, 509, 510), (434, 433, 560, 561), (485, 484, 611, 612), (382, 381, 508, 509), (433, 432, 559, 560), (484, 483, 610, 611), (381, 380, 507, 508), (432, 431, 558, 559), (483, 482, 609, 610), (380, 379, 506, 507), (431, 430, 557, 558), (482, 481, 608, 609), (430, 429, 556, 557), (481, 480, 607, 608), (429, 428, 555, 556), (480, 479, 606, 607), (428, 427, 554, 555), (479, 478, 605, 606), (427, 426, 553, 554), (478, 477, 604, 605), (507, 506, 632), (631, 508, 632), (617, 616, 615), (629, 509, 631), (614, 613, 612), (627, 570, 629), (574, 572, 570), (582, 581, 579), (621, 627, 624), (518, 517, 516), (582, 593, 587), (549, 547, 546), (570, 569, 568), (570, 511, 629), (619, 617, 612), (619, 612, 605), (617, 615, 612), (568, 567, 566), (614, 612, 615), (572, 571, 570), (574, 573, 572), (549, 548, 547), (610, 605, 612), (609, 605, 610), (542, 541, 538), (605, 609, 607), (536, 535, 534), (570, 627, 605), (525, 521, 519), (603, 597, 605), (612, 611, 610), (601, 597, 603), (600, 597, 601), (600, 598, 597), (521, 520, 519), (511, 570, 513), (596, 594, 597), (524, 523, 522), (597, 594, 593), (593, 582, 597), (593, 590, 587), (551, 550, 549), (549, 564, 558), (589, 587, 590), (561, 560, 559), (584, 583, 585), (515, 514, 513), (509, 508, 631), (587, 585, 582), (619, 618, 617), (582, 577, 597), (585, 583, 582), (589, 588, 587), (577, 582, 579), (570, 605, 577), (570, 564, 542), (513, 512, 511), (581, 580, 579), (574, 570, 577), (531, 534, 532), (627, 621, 619), (592, 591, 590), (564, 549, 542), (566, 565, 564), (568, 566, 570), (525, 542, 536), (570, 566, 564), (629, 628, 627), (519, 518, 516), (563, 561, 564), (609, 608, 607), (534, 533, 532), (600, 599, 598), (564, 561, 558), (605, 597, 577), (627, 625, 624), (607, 606, 605), (558, 555, 554), (627, 619, 605), (554, 552, 549), (541, 539, 538), (551, 549, 552), (596, 595, 594), (555, 558, 556), (530, 529, 528), (593, 592, 590), (549, 546, 542), (545, 542, 546), (544, 542, 545), (605, 604, 603), (525, 570, 542), (563, 562, 561), (536, 542, 538), (528, 525, 536), (541, 540, 539), (624, 622, 621), (544, 543, 542), (534, 531, 536), (561, 559, 558), (511, 510, 509), (531, 528, 536), (530, 528, 531), (621, 620, 619), (558, 557, 556), (527, 525, 528), (513, 570, 525), (538, 537, 536), (524, 522, 525), (577, 576, 575), (525, 522, 521), (587, 586, 585), (624, 623, 622), (519, 513, 525), (554, 549, 558), (527, 526, 525), (513, 519, 516), (515, 513, 516), (579, 578, 577), (627, 626, 625), (577, 575, 574), (511, 509, 629), (631, 630, 629), (554, 553, 552), (603, 602, 601), (508, 507, 632), (477, 476, 603, 604), (426, 425, 552, 553), (1, 379, 380, 3), (379, 1, 253, 505), (381, 5, 3, 380), (9, 7, 5, 381, 382, 383, 384, 385, 386, 387, 388, 389, 390, 391, 392, 393, 394, 395, 396, 397, 398, 399, 400, 401, 402, 403, 404, 405, 406, 407, 408, 409, 410, 411, 412, 413, 414, 415, 73, 71, 69, 67, 65, 63, 61, 59, 57, 55, 53, 51, 49, 47, 45, 43, 41, 39, 37, 35, 33, 31, 29, 27, 25, 23, 21, 19, 17, 15, 13, 11), (419, 414, 418, 415, 416, 417, 73, 75, 77, 79, 81, 83, 85, 87, 89, 91, 93, 95, 97, 99, 426, 427, 425, 428, 424, 423, 422, 421, 420), (103, 101, 99, 428, 429, 430, 431, 432, 433, 434, 435, 436, 115, 113, 111, 109, 107, 105), (119, 117, 115, 436, 437, 438, 439, 440, 441, 442, 443, 444, 445, 446, 447, 137, 135, 133, 131, 129, 127, 125, 123, 121), (447, 135, 137, 139, 141, 143, 145, 147, 149, 151, 153, 155, 157, 159, 457, 458, 456, 455, 454, 453, 452, 451, 450, 449, 448, 446), (163, 161, 159, 458, 459, 460, 461, 462, 463, 464, 465, 466, 467, 468, 469, 470, 471, 472, 187, 185, 183, 181, 179, 177, 175, 173, 171, 169, 167, 165), (191, 189, 187, 472, 473, 474, 475, 476, 477, 478, 479, 480, 481, 482, 483, 484, 485, 213, 211, 209, 207, 205, 203, 201, 199, 197, 195, 193), (233, 495, 494, 493, 492, 491, 490, 489, 488, 487, 486, 485, 484, 211, 213, 215, 217, 219, 221, 223, 225, 227, 229, 231), (237, 235, 233, 495, 496, 497, 498, 499, 500, 501, 502, 503, 504, 505, 253, 251, 249, 247, 245, 243, 241, 239), (633, 634, 636, 635), (635, 636, 640, 639), (639, 640, 638, 637), (637, 638, 634, 633), (635, 639, 637, 633), (640, 636, 634, 638), (641, 642, 636, 635), (635, 636, 646, 645), (645, 646, 644, 643), (643, 644, 642, 641), (635, 645, 643, 641), (646, 636, 642, 644)])
me_cylinder.polygons.foreach_set('material_index', [0, 0, 0, 0, 0, 0, 0, 0, 0, 0, 0, 0, 0, 0, 0, 0, 0, 0, 0, 0, 0, 0, 0, 0, 0, 0, 0, 0, 0, 0, 0, 0, 0, 0, 0, 0, 0, 0, 0, 0, 0, 0, 0, 0, 0, 0, 0, 0, 0, 0, 0, 0, 0, 0, 0, 0, 0, 0, 0, 0, 0, 0, 0, 0, 0, 0, 0, 0, 0, 0, 0, 0, 0, 0, 0, 0, 0, 0, 0, 0, 0, 0, 0, 0, 0, 0, 0, 0, 0, 0, 0, 0, 0, 0, 0, 0, 0, 0, 0, 0, 0, 0, 0, 0, 0, 0, 0, 0, 0, 0, 0, 0, 0, 0, 0, 0, 0, 0, 0, 0, 0, 0, 0, 0, 0, 0, 0, 1, 1, 1, 1, 1, 1, 1, 1, 1, 1, 1, 1, 1, 1, 1, 1, 1, 1, 1, 1, 1, 1, 1, 1, 1, 1, 1, 1, 1, 1, 1, 1, 1, 1, 1, 1, 1, 1, 1, 1, 1, 1, 1, 1, 1, 1, 1, 1, 1, 1, 1, 1, 1, 1, 1, 1, 1, 1, 1, 1, 1, 1, 1, 1, 1, 1, 1, 1, 1, 1, 1, 1, 1, 1, 1, 1, 1, 1, 1, 1, 1, 1, 1, 1, 1, 1, 1, 1, 1, 1, 1, 1, 1, 1, 1, 1, 1, 1, 1, 1, 1, 1, 1, 1, 1, 1, 1, 1, 1, 1, 1, 1, 1, 1, 1, 1, 1, 1, 1, 1, 1, 1, 1, 1, 1, 1, 1, 1, 1, 1, 1, 1, 1, 1, 1, 1, 1, 1, 1, 1, 1, 1, 1, 1, 1, 1, 1, 1, 1, 1, 1, 1, 1, 1, 1, 1, 1, 1, 1, 1, 1, 1, 1, 1, 1, 1, 1, 1, 1, 1, 1, 1, 1, 1, 1, 1, 1, 1, 1, 1, 1, 1, 1, 1, 1, 1, 1, 1, 1, 1, 1, 1, 1, 1, 1, 1, 1, 1, 1, 1, 1, 1, 1, 1, 1, 1, 1, 1, 1, 1, 1, 1, 1, 1, 1, 1, 1, 1, 1, 1, 1, 1, 1, 1, 1, 1, 1, 1, 1, 1, 1, 1, 1, 1, 1, 1, 1, 1, 1, 1, 1, 1, 1, 1, 1, 1, 1, 1, 0, 0, 0, 0, 0, 0, 0, 0, 0, 0, 0, 0, 0, 0, 0, 0, 0, 0, 0, 0, 0, 0, 0, 0, 0, 0, 0, 0, 0, 0, 0, 0, 0, 0, 0, 0, 0, 0, 0, 0, 0, 0, 0, 0, 0, 0, 0, 0, 0, 0, 0, 0, 0, 0, 0, 0, 0, 0, 0, 0, 0, 0, 0, 0, 0, 0, 0, 0, 0, 0, 0, 0, 0, 0, 0, 0, 0, 0, 0, 0, 0, 0, 0, 0, 0, 0, 0, 0, 0, 0, 0, 0, 0, 0, 0, 0, 0, 0, 0, 0, 0, 0, 0, 0, 0, 0, 0, 0, 0, 0, 0, 0, 0, 0, 0, 0, 0, 0, 0, 0, 0, 0, 0, 0, 0, 1, 1, 1, 1, 1, 1, 1, 1, 1, 1, 1, 1, 1, 1, 1, 1, 1, 1, 1, 1, 1, 1, 1, 1, 1, 1, 1, 1, 1, 1, 1, 1, 1, 1, 1, 1, 1, 1, 1, 1, 1, 1, 1, 1, 1, 1, 1, 1, 1, 1, 1, 1, 1, 1, 1, 1, 1, 1, 1, 1, 1, 1, 1, 1, 1, 1, 1, 1, 1, 1, 1, 1, 1, 1, 1, 1, 1, 1, 1, 1, 1, 1, 1, 1, 1, 1, 1, 1, 1, 1, 1, 1, 1, 1, 1, 1, 1, 1, 1, 1, 1, 1, 1, 1, 1, 1, 1, 1, 1, 1, 1, 1, 1, 1, 1, 1, 1, 1, 1, 1, 1, 1, 1, 1, 1, 0, 0, 0, 0, 0, 0, 0, 0, 0, 0, 0, 0, 0, 0, 0, 0, 0, 0, 0, 0, 0, 0, 0, 0, 0, 0])
_uv = me_cylinder.uv_layers.new(name='UVMap')
_uv.uv.foreach_set('vector', [9.974e-07, 0.5, 9.974e-07, 1.0, 0.5, 1.0, 0.5, 0.5, 0.5, 0.5, 0.5, 1.0, 0.496, 1.0, 0.496, 0.5, 0.496, 0.5, 0.496, 1.0, 0.4921, 1.0, 0.4921, 0.5, 0.4921, 0.5, 0.4921, 1.0, 0.4881, 1.0, 0.4881, 0.5, 0.4881, 0.5, 0.4881, 1.0, 0.4841, 1.0, 0.4841, 0.5, 0.4841, 0.5, 0.4841, 1.0, 0.4802, 1.0, 0.4802, 0.5, 0.4802, 0.5, 0.4802, 1.0, 0.4762, 1.0, 0.4762, 0.5, 0.4762, 0.5, 0.4762, 1.0, 0.4722, 1.0, 0.4722, 0.5, 0.4722, 0.5, 0.4722, 1.0, 0.4683, 1.0, 0.4683, 0.5, 0.4683, 0.5, 0.4683, 1.0, 0.4643, 1.0, 0.4643, 0.5, 0.4643, 0.5, 0.4643, 1.0, 0.4603, 1.0, 0.4603, 0.5, 0.4603, 0.5, 0.4603, 1.0, 0.4564, 1.0, 0.4564, 0.5, 0.4564, 0.5, 0.4564, 1.0, 0.4524, 1.0, 0.4524, 0.5, 0.4524, 0.5, 0.4524, 1.0, 0.4484, 1.0, 0.4484, 0.5, 0.4484, 0.5, 0.4484, 1.0, 0.4444, 1.0, 0.4444, 0.5, 0.4444, 0.5, 0.4444, 1.0, 0.4405, 1.0, 0.4405, 0.5, 0.4405, 0.5, 0.4405, 1.0, 0.4365, 1.0, 0.4365, 0.5, 0.4365, 0.5, 0.4365, 1.0, 0.4325, 1.0, 0.4325, 0.5, 0.4325, 0.5, 0.4325, 1.0, 0.4286, 1.0, 0.4286, 0.5, 0.4286, 0.5, 0.4286, 1.0, 0.4246, 1.0, 0.4246, 0.5, 0.4246, 0.5, 0.4246, 1.0, 0.4206, 1.0, 0.4206, 0.5, 0.4206, 0.5, 0.4206, 1.0, 0.4167, 1.0, 0.4167, 0.5, 0.4167, 0.5, 0.4167, 1.0, 0.4127, 1.0, 0.4127, 0.5, 0.4127, 0.5, 0.4127, 1.0, 0.4087, 1.0, 0.4087, 0.5, 0.4087, 0.5, 0.4087, 1.0, 0.4048, 1.0, 0.4048, 0.5, 0.4048, 0.5, 0.4048, 1.0, 0.4008, 1.0, 0.4008, 0.5, 0.4008, 0.5, 0.4008, 1.0, 0.3968, 1.0, 0.3968, 0.5, 0.3968, 0.5, 0.3968, 1.0, 0.3929, 1.0, 0.3929, 0.5, 0.3929, 0.5, 0.3929, 1.0, 0.3889, 1.0, 0.3889, 0.5, 0.3889, 0.5, 0.3889, 1.0, 0.3849, 1.0, 0.3849, 0.5, 0.3849, 0.5, 0.3849, 1.0, 0.381, 1.0, 0.381, 0.5, 0.381, 0.5, 0.381, 1.0, 0.377, 1.0, 0.377, 0.5, 0.377, 0.5, 0.377, 1.0, 0.373, 1.0, 0.373, 0.5, 0.373, 0.5, 0.373, 1.0, 0.369, 1.0, 0.369, 0.5, 0.369, 0.5, 0.369, 1.0, 0.3651, 1.0, 0.3651, 0.5, 0.3651, 0.5, 0.3651, 1.0, 0.3611, 1.0, 0.3611, 0.5, 0.3611, 0.5, 0.3611, 1.0, 0.3571, 1.0, 0.3571, 0.5, 0.3571, 0.5, 0.3571, 1.0, 0.3532, 1.0, 0.3532, 0.5, 0.3532, 0.5, 0.3532, 1.0, 0.3492, 1.0, 0.3492, 0.5, 0.3492, 0.5, 0.3492, 1.0, 0.3452, 1.0, 0.3452, 0.5, 0.3452, 0.5, 0.3452, 1.0, 0.3413, 1.0, 0.3413, 0.5, 0.3413, 0.5, 0.3413, 1.0, 0.3373, 1.0, 0.3373, 0.5, 0.3373, 0.5, 0.3373, 1.0, 0.3333, 1.0, 0.3333, 0.5, 0.3333, 0.5, 0.3333, 1.0, 0.3294, 1.0, 0.3294, 0.5, 0.3294, 0.5, 0.3294, 1.0, 0.3254, 1.0, 0.3254, 0.5, 0.3254, 0.5, 0.3254, 1.0, 0.3214, 1.0, 0.3214, 0.5, 0.3214, 0.5, 0.3214, 1.0, 0.3175, 1.0, 0.3175, 0.5, 0.3175, 0.5, 0.3175, 1.0, 0.3135, 1.0, 0.3135, 0.5, 0.3135, 0.5, 0.3135, 1.0, 0.3095, 1.0, 0.3095, 0.5, 0.3095, 0.5, 0.3095, 1.0, 0.3056, 1.0, 0.3056, 0.5, 0.3056, 0.5, 0.3056, 1.0, 0.3016, 1.0, 0.3016, 0.5, 0.3016, 0.5, 0.3016, 1.0, 0.2976, 1.0, 0.2976, 0.5, 0.2976, 0.5, 0.2976, 1.0, 0.2937, 1.0, 0.2937, 0.5, 0.2937, 0.5, 0.2937, 1.0, 0.2897, 1.0, 0.2897, 0.5, 0.2897, 0.5, 0.2897, 1.0, 0.2857, 1.0, 0.2857, 0.5, 0.2857, 0.5, 0.2857, 1.0, 0.2817, 1.0, 0.2817, 0.5, 0.2817, 0.5, 0.2817, 1.0, 0.2778, 1.0, 0.2778, 0.5, 0.2778, 0.5, 0.2778, 1.0, 0.2738, 1.0, 0.2738, 0.5, 0.2738, 0.5, 0.2738, 1.0, 0.2698, 1.0, 0.2698, 0.5, 0.2698, 0.5, 0.2698, 1.0, 0.2659, 1.0, 0.2659, 0.5, 0.2659, 0.5, 0.2659, 1.0, 0.2619, 1.0, 0.2619, 0.5, 0.2619, 0.5, 0.2619, 1.0, 0.2579, 1.0, 0.2579, 0.5, 0.2579, 0.5, 0.2579, 1.0, 0.254, 1.0, 0.254, 0.5, 0.254, 0.5, 0.254, 1.0, 0.25, 1.0, 0.25, 0.5, 0.25, 0.5, 0.25, 1.0, 0.246, 1.0, 0.246, 0.5, 0.246, 0.5, 0.246, 1.0, 0.2421, 1.0, 0.2421, 0.5, 0.2421, 0.5, 0.2421, 1.0, 0.2381, 1.0, 0.2381, 0.5, 0.2381, 0.5, 0.2381, 1.0, 0.2341, 1.0, 0.2341, 0.5, 0.2341, 0.5, 0.2341, 1.0, 0.2302, 1.0, 0.2302, 0.5, 0.2302, 0.5, 0.2302, 1.0, 0.2262, 1.0, 0.2262, 0.5, 0.2262, 0.5, 0.2262, 1.0, 0.2222, 1.0, 0.2222, 0.5, 0.2222, 0.5, 0.2222, 1.0, 0.2183, 1.0, 0.2183, 0.5, 0.2183, 0.5, 0.2183, 1.0, 0.2143, 1.0, 0.2143, 0.5, 0.2143, 0.5, 0.2143, 1.0, 0.2103, 1.0, 0.2103, 0.5, 0.2103, 0.5, 0.2103, 1.0, 0.2064, 1.0, 0.2064, 0.5, 0.2064, 0.5, 0.2064, 1.0, 0.2024, 1.0, 0.2024, 0.5, 0.2024, 0.5, 0.2024, 1.0, 0.1984, 1.0, 0.1984, 0.5, 0.1984, 0.5, 0.1984, 1.0, 0.1944, 1.0, 0.1944, 0.5, 0.1944, 0.5, 0.1944, 1.0, 0.1905, 1.0, 0.1905, 0.5, 0.1905, 0.5, 0.1905, 1.0, 0.1865, 1.0, 0.1865, 0.5, 0.1865, 0.5, 0.1865, 1.0, 0.1825, 1.0, 0.1825, 0.5, 0.1825, 0.5, 0.1825, 1.0, 0.1786, 1.0, 0.1786, 0.5, 0.1786, 0.5, 0.1786, 1.0, 0.1746, 1.0, 0.1746, 0.5, 0.1746, 0.5, 0.1746, 1.0, 0.1706, 1.0, 0.1706, 0.5, 0.1706, 0.5, 0.1706, 1.0, 0.1667, 1.0, 0.1667, 0.5, 0.1667, 0.5, 0.1667, 1.0, 0.1627, 1.0, 0.1627, 0.5, 0.1627, 0.5, 0.1627, 1.0, 0.1587, 1.0, 0.1587, 0.5, 0.1587, 0.5, 0.1587, 1.0, 0.1548, 1.0, 0.1548, 0.5, 0.1548, 0.5, 0.1548, 1.0, 0.1508, 1.0, 0.1508, 0.5, 0.1508, 0.5, 0.1508, 1.0, 0.1468, 1.0, 0.1468, 0.5, 0.1468, 0.5, 0.1468, 1.0, 0.1429, 1.0, 0.1429, 0.5, 0.1429, 0.5, 0.1429, 1.0, 0.1389, 1.0, 0.1389, 0.5, 0.1389, 0.5, 0.1389, 1.0, 0.1349, 1.0, 0.1349, 0.5, 0.1349, 0.5, 0.1349, 1.0, 0.131, 1.0, 0.131, 0.5, 0.131, 0.5, 0.131, 1.0, 0.127, 1.0, 0.127, 0.5, 0.127, 0.5, 0.127, 1.0, 0.123, 1.0, 0.123, 0.5, 0.123, 0.5, 0.123, 1.0, 0.119, 1.0, 0.119, 0.5, 0.119, 0.5, 0.119, 1.0, 0.1151, 1.0, 0.1151, 0.5, 0.1151, 0.5, 0.1151, 1.0, 0.1111, 1.0, 0.1111, 0.5, 0.1111, 0.5, 0.1111, 1.0, 0.1071, 1.0, 0.1071, 0.5, 0.1071, 0.5, 0.1071, 1.0, 0.1032, 1.0, 0.1032, 0.5, 0.1032, 0.5, 0.1032, 1.0, 0.09921, 1.0, 0.09921, 0.5, 0.09921, 0.5, 0.09921, 1.0, 0.09524, 1.0, 0.09524, 0.5, 0.09524, 0.5, 0.09524, 1.0, 0.09127, 1.0, 0.09127, 0.5, 0.09127, 0.5, 0.09127, 1.0, 0.0873, 1.0, 0.0873, 0.5, 0.0873, 0.5, 0.0873, 1.0, 0.08333, 1.0, 0.08333, 0.5, 0.08333, 0.5, 0.08333, 1.0, 0.07937, 1.0, 0.07937, 0.5, 0.07937, 0.5, 0.07937, 1.0, 0.0754, 1.0, 0.0754, 0.5, 0.0754, 0.5, 0.0754, 1.0, 0.07143, 1.0, 0.07143, 0.5, 0.07143, 0.5, 0.07143, 1.0, 0.06746, 1.0, 0.06746, 0.5, 0.06746, 0.5, 0.06746, 1.0, 0.06349, 1.0, 0.06349, 0.5, 0.06349, 0.5, 0.06349, 1.0, 0.05952, 1.0, 0.05952, 0.5, 0.05952, 0.5, 0.05952, 1.0, 0.05556, 1.0, 0.05556, 0.5, 0.05556, 0.5, 0.05556, 1.0, 0.05159, 1.0, 0.05159, 0.5, 0.05159, 0.5, 0.05159, 1.0, 0.04762, 1.0, 0.04762, 0.5, 0.04762, 0.5, 0.04762, 1.0, 0.04365, 1.0, 0.04365, 0.5, 0.04365, 0.5, 0.04365, 1.0, 0.03968, 1.0, 0.03968, 0.5, 0.03968, 0.5, 0.03968, 1.0, 0.03572, 1.0, 0.03572, 0.5, 0.03572, 0.5, 0.03572, 1.0, 0.03175, 1.0, 0.03175, 0.5, 0.03175, 0.5, 0.03175, 1.0, 0.02778, 1.0, 0.02778, 0.5, 0.02778, 0.5, 0.02778, 1.0, 0.02381, 1.0, 0.02381, 0.5, 0.02381, 0.5, 0.02381, 1.0, 0.01984, 1.0, 0.01984, 0.5, 0.01984, 0.5, 0.01984, 1.0, 0.01587, 1.0, 0.01587, 0.5, 0.01587, 0.5, 0.01587, 1.0, 0.01191, 1.0, 0.01191, 0.5, 0.01191, 0.5, 0.01191, 1.0, 0.007938, 1.0, 0.007938, 0.5, 0.007938, 0.5, 0.007938, 1.0, 0.003969, 1.0, 0.003969, 0.5, 0.003969, 0.5, 0.003969, 1.0, 9.974e-07, 1.0, 9.974e-07, 0.5, 0.4921, 1.0, 0.496, 1.0, 0.496, 1.0, 0.4921, 1.0, 0.4881, 1.0, 0.4921, 1.0, 0.4921, 1.0, 0.4881, 1.0, 0.4841, 1.0, 0.4881, 1.0, 0.4881, 1.0, 0.4841, 1.0, 0.4802, 1.0, 0.4841, 1.0, 0.4841, 1.0, 0.4802, 1.0, 0.4762, 1.0, 0.4802, 1.0, 0.4802, 1.0, 0.4762, 1.0, 0.4722, 1.0, 0.4762, 1.0, 0.4762, 1.0, 0.4722, 1.0, 0.4683, 1.0, 0.4722, 1.0, 0.4722, 1.0, 0.4683, 1.0, 0.4643, 1.0, 0.4683, 1.0, 0.4683, 1.0, 0.4643, 1.0, 0.4603, 1.0, 0.4643, 1.0, 0.4643, 1.0, 0.4603, 1.0, 0.4564, 1.0, 0.4603, 1.0, 0.4603, 1.0, 0.4564, 1.0, 0.4524, 1.0, 0.4564, 1.0, 0.4564, 1.0, 0.4524, 1.0, 0.4484, 1.0, 0.4524, 1.0, 0.4524, 1.0, 0.4484, 1.0, 0.4444, 1.0, 0.4484, 1.0, 0.4484, 1.0, 0.4444, 1.0, 0.4405, 1.0, 0.4444, 1.0, 0.4444, 1.0, 0.4405, 1.0, 0.4365, 1.0, 0.4405, 1.0, 0.4405, 1.0, 0.4365, 1.0, 0.4325, 1.0, 0.4365, 1.0, 0.4365, 1.0, 0.4325, 1.0, 0.4286, 1.0, 0.4325, 1.0, 0.4325, 1.0, 0.4286, 1.0, 0.4246, 1.0, 0.4286, 1.0, 0.4286, 1.0, 0.4246, 1.0, 0.4206, 1.0, 0.4246, 1.0, 0.4246, 1.0, 0.4206, 1.0, 0.4167, 1.0, 0.4206, 1.0, 0.4206, 1.0, 0.4167, 1.0, 0.4127, 1.0, 0.4167, 1.0, 0.4167, 1.0, 0.4127, 1.0, 0.4087, 1.0, 0.4127, 1.0, 0.4127, 1.0, 0.4087, 1.0, 0.4048, 1.0, 0.4087, 1.0, 0.4087, 1.0, 0.4048, 1.0, 0.4008, 1.0, 0.4048, 1.0, 0.4048, 1.0, 0.4008, 1.0, 0.3968, 1.0, 0.4008, 1.0, 0.4008, 1.0, 0.3968, 1.0, 0.3929, 1.0, 0.3968, 1.0, 0.3968, 1.0, 0.3929, 1.0, 0.3889, 1.0, 0.3929, 1.0, 0.3929, 1.0, 0.3889, 1.0, 0.3849, 1.0, 0.3889, 1.0, 0.3889, 1.0, 0.3849, 1.0, 0.381, 1.0, 0.3849, 1.0, 0.3849, 1.0, 0.381, 1.0, 0.377, 1.0, 0.381, 1.0, 0.381, 1.0, 0.377, 1.0, 0.373, 1.0, 0.377, 1.0, 0.377, 1.0, 0.373, 1.0, 0.369, 1.0, 0.373, 1.0, 0.373, 1.0, 0.369, 1.0, 0.3651, 1.0, 0.369, 1.0, 0.369, 1.0, 0.3651, 1.0, 0.3611, 1.0, 0.3651, 1.0, 0.3651, 1.0, 0.3611, 1.0, 0.3571, 1.0, 0.3611, 1.0, 0.3611, 1.0, 0.3571, 1.0, 0.3532, 1.0, 0.3571, 1.0, 0.3571, 1.0, 0.3532, 1.0, 0.3492, 1.0, 0.3532, 1.0, 0.3532, 1.0, 0.3492, 1.0, 0.3452, 1.0, 0.3492, 1.0, 0.3492, 1.0, 0.3452, 1.0, 0.3413, 1.0, 0.3452, 1.0, 0.3452, 1.0, 0.3413, 1.0, 0.3373, 1.0, 0.3413, 1.0, 0.3413, 1.0, 0.3373, 1.0, 0.3333, 1.0, 0.3373, 1.0, 0.3373, 1.0, 0.3333, 1.0, 0.3294, 1.0, 0.3333, 1.0, 0.3333, 1.0, 0.3294, 1.0, 0.3254, 1.0, 0.3294, 1.0, 0.3294, 1.0, 0.3254, 1.0, 0.3214, 1.0, 0.3254, 1.0, 0.3254, 1.0, 0.3214, 1.0, 0.3175, 1.0, 0.3214, 1.0, 0.3214, 1.0, 0.3175, 1.0, 0.3135, 1.0, 0.3175, 1.0, 0.3175, 1.0, 0.3135, 1.0, 0.3095, 1.0, 0.3135, 1.0, 0.3135, 1.0, 0.3095, 1.0, 0.3056, 1.0, 0.3095, 1.0, 0.3095, 1.0, 0.3056, 1.0, 0.3016, 1.0, 0.3056, 1.0, 0.3056, 1.0, 0.3016, 1.0, 0.2976, 1.0, 0.3016, 1.0, 0.3016, 1.0, 0.2976, 1.0, 0.2937, 1.0, 0.2976, 1.0, 0.2976, 1.0, 0.2937, 1.0, 0.2897, 1.0, 0.2937, 1.0, 0.2937, 1.0, 0.2897, 1.0, 0.2857, 1.0, 0.2897, 1.0, 0.2897, 1.0, 0.2857, 1.0, 0.2817, 1.0, 0.2857, 1.0, 0.2857, 1.0, 0.2817, 1.0, 0.2778, 1.0, 0.2817, 1.0, 0.2817, 1.0, 0.2778, 1.0, 0.2738, 1.0, 0.2778, 1.0, 0.2778, 1.0, 0.2738, 1.0, 0.2698, 1.0, 0.2738, 1.0, 0.2738, 1.0, 0.2698, 1.0, 0.2659, 1.0, 0.2698, 1.0, 0.2698, 1.0, 0.2659, 1.0, 0.2619, 1.0, 0.2659, 1.0, 0.2659, 1.0, 0.2619, 1.0, 0.2579, 1.0, 0.2619, 1.0, 0.2619, 1.0, 0.2579, 1.0, 0.254, 1.0, 0.2579, 1.0, 0.2579, 1.0, 0.254, 1.0, 0.25, 1.0, 0.254, 1.0, 0.254, 1.0, 0.25, 1.0, 0.246, 1.0, 0.25, 1.0, 0.25, 1.0, 0.246, 1.0, 0.2421, 1.0, 0.246, 1.0, 0.246, 1.0, 0.2421, 1.0, 0.2381, 1.0, 0.2421, 1.0, 0.2421, 1.0, 0.2381, 1.0, 0.2341, 1.0, 0.2381, 1.0, 0.2381, 1.0, 0.2341, 1.0, 0.2302, 1.0, 0.2341, 1.0, 0.2341, 1.0, 0.2302, 1.0, 0.2262, 1.0, 0.2302, 1.0, 0.2302, 1.0, 0.2262, 1.0, 0.2222, 1.0, 0.2262, 1.0, 0.2262, 1.0, 0.2222, 1.0, 0.2183, 1.0, 0.2222, 1.0, 0.2222, 1.0, 0.2183, 1.0, 0.2143, 1.0, 0.2183, 1.0, 0.2183, 1.0, 0.2143, 1.0, 0.2103, 1.0, 0.2143, 1.0, 0.2143, 1.0, 0.2103, 1.0, 0.2064, 1.0, 0.2103, 1.0, 0.2103, 1.0, 0.2064, 1.0, 0.2024, 1.0, 0.2064, 1.0, 0.2064, 1.0, 0.2024, 1.0, 0.1984, 1.0, 0.2024, 1.0, 0.2024, 1.0, 0.1984, 1.0, 0.1944, 1.0, 0.1984, 1.0, 0.1984, 1.0, 0.1944, 1.0, 0.1905, 1.0, 0.1944, 1.0, 0.1944, 1.0, 0.1905, 1.0, 0.1865, 1.0, 0.1905, 1.0, 0.1905, 1.0, 0.1865, 1.0, 0.1825, 1.0, 0.1865, 1.0, 0.1865, 1.0, 0.1825, 1.0, 0.1786, 1.0, 0.1825, 1.0, 0.1825, 1.0, 0.1786, 1.0, 0.1746, 1.0, 0.1786, 1.0, 0.1786, 1.0, 0.1746, 1.0, 0.1706, 1.0, 0.1746, 1.0, 0.1746, 1.0, 0.1706, 1.0, 0.1667, 1.0, 0.1706, 1.0, 0.1706, 1.0, 0.1667, 1.0, 0.1627, 1.0, 0.1667, 1.0, 0.1667, 1.0, 0.1627, 1.0, 0.1587, 1.0, 0.1627, 1.0, 0.1627, 1.0, 0.1587, 1.0, 0.1548, 1.0, 0.1587, 1.0, 0.1587, 1.0, 0.1548, 1.0, 0.1508, 1.0, 0.1548, 1.0, 0.1548, 1.0, 0.1508, 1.0, 0.1468, 1.0, 0.1508, 1.0, 0.1508, 1.0, 0.1468, 1.0, 0.1429, 1.0, 0.1468, 1.0, 0.1468, 1.0, 0.1429, 1.0, 0.1389, 1.0, 0.1429, 1.0, 0.1429, 1.0, 0.1389, 1.0, 0.1349, 1.0, 0.1389, 1.0, 0.1389, 1.0, 0.1349, 1.0, 0.131, 1.0, 0.1349, 1.0, 0.1349, 1.0, 0.131, 1.0, 0.127, 1.0, 0.131, 1.0, 0.131, 1.0, 0.127, 1.0, 0.123, 1.0, 0.127, 1.0, 0.127, 1.0, 0.123, 1.0, 0.119, 1.0, 0.123, 1.0, 0.123, 1.0, 0.119, 1.0, 0.1151, 1.0, 0.119, 1.0, 0.119, 1.0, 0.1151, 1.0, 0.1111, 1.0, 0.1151, 1.0, 0.1151, 1.0, 0.1111, 1.0, 0.1071, 1.0, 0.1111, 1.0, 0.1111, 1.0, 0.1071, 1.0, 0.1032, 1.0, 0.1071, 1.0, 0.1071, 1.0, 0.1032, 1.0, 0.09921, 1.0, 0.1032, 1.0, 0.1032, 1.0, 0.09921, 1.0, 0.09524, 1.0, 0.09921, 1.0, 0.09921, 1.0, 0.09524, 1.0, 0.09127, 1.0, 0.09524, 1.0, 0.09524, 1.0, 0.09127, 1.0, 0.0873, 1.0, 0.09127, 1.0, 0.09127, 1.0, 0.0873, 1.0, 0.08333, 1.0, 0.0873, 1.0, 0.0873, 1.0, 0.08333, 1.0, 0.07937, 1.0, 0.08333, 1.0, 0.08333, 1.0, 0.07937, 1.0, 0.0754, 1.0, 0.07937, 1.0, 0.07937, 1.0, 0.0754, 1.0, 0.07143, 1.0, 0.0754, 1.0, 0.0754, 1.0, 0.07143, 1.0, 0.06746, 1.0, 0.07143, 1.0, 0.07143, 1.0, 0.06746, 1.0, 0.06349, 1.0, 0.06746, 1.0, 0.06746, 1.0, 0.06349, 1.0, 0.05952, 1.0, 0.06349, 1.0, 0.06349, 1.0, 0.05952, 1.0, 0.05556, 1.0, 0.05952, 1.0, 0.05952, 1.0, 0.05556, 1.0, 0.05159, 1.0, 0.05556, 1.0, 0.05556, 1.0, 0.05159, 1.0, 0.04762, 1.0, 0.05159, 1.0, 0.05159, 1.0, 0.04762, 1.0, 0.04365, 1.0, 0.04762, 1.0, 0.04762, 1.0, 0.04365, 1.0, 0.03968, 1.0, 0.04365, 1.0, 0.04365, 1.0, 0.03968, 1.0, 0.03572, 1.0, 0.03968, 1.0, 0.03968, 1.0, 0.03572, 1.0, 0.03175, 1.0, 0.03572, 1.0, 0.03572, 1.0, 0.03175, 1.0, 0.02778, 1.0, 0.03175, 1.0, 0.03175, 1.0, 0.02778, 1.0, 0.02381, 1.0, 0.02778, 1.0, 0.02778, 1.0, 0.02381, 1.0, 0.01984, 1.0, 0.02381, 1.0, 0.02381, 1.0, 0.01984, 1.0, 0.01587, 1.0, 0.01984, 1.0, 0.01984, 1.0, 0.01587, 1.0, 0.01191, 1.0, 0.01587, 1.0, 0.01587, 1.0, 0.01191, 1.0, 0.007938, 1.0, 0.01191, 1.0, 0.01191, 1.0, 0.007938, 1.0, 0.003969, 1.0, 0.007938, 1.0, 0.007938, 1.0, 0.003969, 1.0, 0.119, 1.0, 0.123, 1.0, 0.123, 1.0, 0.119, 1.0, 0.3214, 1.0, 0.3254, 1.0, 0.3254, 1.0, 0.3214, 1.0, 0.1151, 1.0, 0.119, 1.0, 0.119, 1.0, 0.1151, 1.0, 0.3175, 1.0, 0.3214, 1.0, 0.3214, 1.0, 0.3175, 1.0, 0.1111, 1.0, 0.1151, 1.0, 0.1151, 1.0, 0.1111, 1.0, 0.3135, 1.0, 0.3175, 1.0, 0.3175, 1.0, 0.3135, 1.0, 0.1071, 1.0, 0.1111, 1.0, 0.1111, 1.0, 0.1071, 1.0, 0.3095, 1.0, 0.3135, 1.0, 0.3135, 1.0, 0.3095, 1.0, 0.1032, 1.0, 0.1071, 1.0, 0.1071, 1.0, 0.1032, 1.0, 0.3056, 1.0, 0.3095, 1.0, 0.3095, 1.0, 0.3056, 1.0, 0.09921, 1.0, 0.1032, 1.0, 0.1032, 1.0, 0.09921, 1.0, 0.3016, 1.0, 0.3056, 1.0, 0.3056, 1.0, 0.3016, 1.0, 0.09524, 1.0, 0.09921, 1.0, 0.09921, 1.0, 0.09524, 1.0, 0.2976, 1.0, 0.3016, 1.0, 0.3016, 1.0, 0.2976, 1.0, 0.09127, 1.0, 0.09524, 1.0, 0.09524, 1.0, 0.09127, 1.0, 0.2937, 1.0, 0.2976, 1.0, 0.2976, 1.0, 0.2937, 1.0, 0.0873, 1.0, 0.09127, 1.0, 0.09127, 1.0, 0.0873, 1.0, 0.2897, 1.0, 0.2937, 1.0, 0.2937, 1.0, 0.2897, 1.0, 0.4921, 1.0, 0.496, 1.0, 0.496, 1.0, 0.4921, 1.0, 0.08333, 1.0, 0.0873, 1.0, 0.0873, 1.0, 0.08333, 1.0, 0.2857, 1.0, 0.2897, 1.0, 0.2897, 1.0, 0.2857, 1.0, 0.4881, 1.0, 0.4921, 1.0, 0.4921, 1.0, 0.4881, 1.0, 0.07937, 1.0, 0.08333, 1.0, 0.08333, 1.0, 0.07937, 1.0, 0.2817, 1.0, 0.2857, 1.0, 0.2857, 1.0, 0.2817, 1.0, 0.4841, 1.0, 0.4881, 1.0, 0.4881, 1.0, 0.4841, 1.0, 0.0754, 1.0, 0.07937, 1.0, 0.07937, 1.0, 0.0754, 1.0, 0.2778, 1.0, 0.2817, 1.0, 0.2817, 1.0, 0.2778, 1.0, 0.4802, 1.0, 0.4841, 1.0, 0.4841, 1.0, 0.4802, 1.0, 0.07143, 1.0, 0.0754, 1.0, 0.0754, 1.0, 0.07143, 1.0, 0.2738, 1.0, 0.2778, 1.0, 0.2778, 1.0, 0.2738, 1.0, 0.4762, 1.0, 0.4802, 1.0, 0.4802, 1.0, 0.4762, 1.0, 0.06746, 1.0, 0.07143, 1.0, 0.07143, 1.0, 0.06746, 1.0, 0.2698, 1.0, 0.2738, 1.0, 0.2738, 1.0, 0.2698, 1.0, 0.4722, 1.0, 0.4762, 1.0, 0.4762, 1.0, 0.4722, 1.0, 0.06349, 1.0, 0.06746, 1.0, 0.06746, 1.0, 0.06349, 1.0, 0.2659, 1.0, 0.2698, 1.0, 0.2698, 1.0, 0.2659, 1.0, 0.4683, 1.0, 0.4722, 1.0, 0.4722, 1.0, 0.4683, 1.0, 0.05952, 1.0, 0.06349, 1.0, 0.06349, 1.0, 0.05952, 1.0, 0.2619, 1.0, 0.2659, 1.0, 0.2659, 1.0, 0.2619, 1.0, 0.4643, 1.0, 0.4683, 1.0, 0.4683, 1.0, 0.4643, 1.0, 0.05556, 1.0, 0.05952, 1.0, 0.05952, 1.0, 0.05556, 1.0, 0.2579, 1.0, 0.2619, 1.0, 0.2619, 1.0, 0.2579, 1.0, 0.4603, 1.0, 0.4643, 1.0, 0.4643, 1.0, 0.4603, 1.0, 0.05159, 1.0, 0.05556, 1.0, 0.05556, 1.0, 0.05159, 1.0, 0.254, 1.0, 0.2579, 1.0, 0.2579, 1.0, 0.254, 1.0, 0.4564, 1.0, 0.4603, 1.0, 0.4603, 1.0, 0.4564, 1.0, 0.04762, 1.0, 0.05159, 1.0, 0.05159, 1.0, 0.04762, 1.0, 0.25, 1.0, 0.254, 1.0, 0.254, 1.0, 0.25, 1.0, 0.4524, 1.0, 0.4564, 1.0, 0.4564, 1.0, 0.4524, 1.0, 0.04365, 1.0, 0.04762, 1.0, 0.04762, 1.0, 0.04365, 1.0, 0.246, 1.0, 0.25, 1.0, 0.25, 1.0, 0.246, 1.0, 0.4484, 1.0, 0.4524, 1.0, 0.4524, 1.0, 0.4484, 1.0, 0.03968, 1.0, 0.04365, 1.0, 0.04365, 1.0, 0.03968, 1.0, 0.2421, 1.0, 0.246, 1.0, 0.246, 1.0, 0.2421, 1.0, 0.4444, 1.0, 0.4484, 1.0, 0.4484, 1.0, 0.4444, 1.0, 0.03572, 1.0, 0.03968, 1.0, 0.03968, 1.0, 0.03572, 1.0, 0.2381, 1.0, 0.2421, 1.0, 0.2421, 1.0, 0.2381, 1.0, 0.4405, 1.0, 0.4444, 1.0, 0.4444, 1.0, 0.4405, 1.0, 0.03175, 1.0, 0.03572, 1.0, 0.03572, 1.0, 0.03175, 1.0, 0.2341, 1.0, 0.2381, 1.0, 0.2381, 1.0, 0.2341, 1.0, 0.4365, 1.0, 0.4405, 1.0, 0.4405, 1.0, 0.4365, 1.0, 0.02778, 1.0, 0.03175, 1.0, 0.03175, 1.0, 0.02778, 1.0, 0.2302, 1.0, 0.2341, 1.0, 0.2341, 1.0, 0.2302, 1.0, 0.4325, 1.0, 0.4365, 1.0, 0.4365, 1.0, 0.4325, 1.0, 0.02381, 1.0, 0.02778, 1.0, 0.02778, 1.0, 0.02381, 1.0, 0.2262, 1.0, 0.2302, 1.0, 0.2302, 1.0, 0.2262, 1.0, 0.4286, 1.0, 0.4325, 1.0, 0.4325, 1.0, 0.4286, 1.0, 0.01984, 1.0, 0.02381, 1.0, 0.02381, 1.0, 0.01984, 1.0, 0.2222, 1.0, 0.2262, 1.0, 0.2262, 1.0, 0.2222, 1.0, 0.4246, 1.0, 0.4286, 1.0, 0.4286, 1.0, 0.4246, 1.0, 0.01587, 1.0, 0.01984, 1.0, 0.01984, 1.0, 0.01587, 1.0, 0.2183, 1.0, 0.2222, 1.0, 0.2222, 1.0, 0.2183, 1.0, 0.4206, 1.0, 0.4246, 1.0, 0.4246, 1.0, 0.4206, 1.0, 0.01191, 1.0, 0.01587, 1.0, 0.01587, 1.0, 0.01191, 1.0, 0.2143, 1.0, 0.2183, 1.0, 0.2183, 1.0, 0.2143, 1.0, 0.4167, 1.0, 0.4206, 1.0, 0.4206, 1.0, 0.4167, 1.0, 0.007938, 1.0, 0.01191, 1.0, 0.01191, 1.0, 0.007938, 1.0, 0.2103, 1.0, 0.2143, 1.0, 0.2143, 1.0, 0.2103, 1.0, 0.4127, 1.0, 0.4167, 1.0, 0.4167, 1.0, 0.4127, 1.0, 0.003969, 1.0, 0.007938, 1.0, 0.007938, 1.0, 0.003969, 1.0, 0.2064, 1.0, 0.2103, 1.0, 0.2103, 1.0, 0.2064, 1.0, 0.4087, 1.0, 0.4127, 1.0, 0.4127, 1.0, 0.4087, 1.0, 0.2024, 1.0, 0.2064, 1.0, 0.2064, 1.0, 0.2024, 1.0, 0.4048, 1.0, 0.4087, 1.0, 0.4087, 1.0, 0.4048, 1.0, 0.1984, 1.0, 0.2024, 1.0, 0.2024, 1.0, 0.1984, 1.0, 0.4008, 1.0, 0.4048, 1.0, 0.4048, 1.0, 0.4008, 1.0, 0.1944, 1.0, 0.1984, 1.0, 0.1984, 1.0, 0.1944, 1.0, 0.3968, 1.0, 0.4008, 1.0, 0.4008, 1.0, 0.3968, 1.0, 0.1905, 1.0, 0.1944, 1.0, 0.1944, 1.0, 0.1905, 1.0, 0.3929, 1.0, 0.3968, 1.0, 0.3968, 1.0, 0.3929, 1.0, 0.1865, 1.0, 0.1905, 1.0, 0.1905, 1.0, 0.1865, 1.0, 0.3889, 1.0, 0.3929, 1.0, 0.3929, 1.0, 0.3889, 1.0, 0.1825, 1.0, 0.1865, 1.0, 0.1865, 1.0, 0.1825, 1.0, 0.3849, 1.0, 0.3889, 1.0, 0.3889, 1.0, 0.3849, 1.0, 0.1786, 1.0, 0.1825, 1.0, 0.1825, 1.0, 0.1786, 1.0, 0.381, 1.0, 0.3849, 1.0, 0.3849, 1.0, 0.381, 1.0, 0.1746, 1.0, 0.1786, 1.0, 0.1786, 1.0, 0.1746, 1.0, 0.377, 1.0, 0.381, 1.0, 0.381, 1.0, 0.377, 1.0, 0.1706, 1.0, 0.1746, 1.0, 0.1746, 1.0, 0.1706, 1.0, 0.373, 1.0, 0.377, 1.0, 0.377, 1.0, 0.373, 1.0, 0.1667, 1.0, 0.1706, 1.0, 0.1706, 1.0, 0.1667, 1.0, 0.369, 1.0, 0.373, 1.0, 0.373, 1.0, 0.369, 1.0, 0.1627, 1.0, 0.1667, 1.0, 0.1667, 1.0, 0.1627, 1.0, 0.3651, 1.0, 0.369, 1.0, 0.369, 1.0, 0.3651, 1.0, 0.1587, 1.0, 0.1627, 1.0, 0.1627, 1.0, 0.1587, 1.0, 0.3611, 1.0, 0.3651, 1.0, 0.3651, 1.0, 0.3611, 1.0, 0.1548, 1.0, 0.1587, 1.0, 0.1587, 1.0, 0.1548, 1.0, 0.3571, 1.0, 0.3611, 1.0, 0.3611, 1.0, 0.3571, 1.0, 0.1508, 1.0, 0.1548, 1.0, 0.1548, 1.0, 0.1508, 1.0, 0.3532, 1.0, 0.3571, 1.0, 0.3571, 1.0, 0.3532, 1.0, 0.1468, 1.0, 0.1508, 1.0, 0.1508, 1.0, 0.1468, 1.0, 0.3492, 1.0, 0.3532, 1.0, 0.3532, 1.0, 0.3492, 1.0, 0.1429, 1.0, 0.1468, 1.0, 0.1468, 1.0, 0.1429, 1.0, 0.3452, 1.0, 0.3492, 1.0, 0.3492, 1.0, 0.3452, 1.0, 0.1389, 1.0, 0.1429, 1.0, 0.1429, 1.0, 0.1389, 1.0, 0.3413, 1.0, 0.3452, 1.0, 0.3452, 1.0, 0.3413, 1.0, 0.1349, 1.0, 0.1389, 1.0, 0.1389, 1.0, 0.1349, 1.0, 0.3373, 1.0, 0.3413, 1.0, 0.3413, 1.0, 0.3373, 1.0, 0.131, 1.0, 0.1349, 1.0, 0.1349, 1.0, 0.131, 1.0, 0.3333, 1.0, 0.3373, 1.0, 0.3373, 1.0, 0.3333, 1.0, 0.127, 1.0, 0.131, 1.0, 0.131, 1.0, 0.127, 1.0, 0.3294, 1.0, 0.3333, 1.0, 0.3333, 1.0, 0.3294, 1.0, 0.123, 1.0, 0.127, 1.0, 0.127, 1.0, 0.123, 1.0, 0.3254, 1.0, 0.3294, 1.0, 0.3294, 1.0, 0.3254, 1.0, 0.3214, 1.0, 0.3254, 1.0, 0.3254, 1.0, 0.3214, 1.0, 0.119, 1.0, 0.123, 1.0, 0.123, 1.0, 0.119, 1.0, 0.3254, 1.0, 0.3294, 1.0, 0.3294, 1.0, 0.3254, 1.0, 0.123, 1.0, 0.127, 1.0, 0.127, 1.0, 0.123, 1.0, 0.3294, 1.0, 0.3333, 1.0, 0.3333, 1.0, 0.3294, 1.0, 0.127, 1.0, 0.131, 1.0, 0.131, 1.0, 0.127, 1.0, 0.3333, 1.0, 0.3373, 1.0, 0.3373, 1.0, 0.3333, 1.0, 0.131, 1.0, 0.1349, 1.0, 0.1349, 1.0, 0.131, 1.0, 0.3373, 1.0, 0.3413, 1.0, 0.3413, 1.0, 0.3373, 1.0, 0.1349, 1.0, 0.1389, 1.0, 0.1389, 1.0, 0.1349, 1.0, 0.3413, 1.0, 0.3452, 1.0, 0.3452, 1.0, 0.3413, 1.0, 0.1389, 1.0, 0.1429, 1.0, 0.1429, 1.0, 0.1389, 1.0, 0.3452, 1.0, 0.3492, 1.0, 0.3492, 1.0, 0.3452, 1.0, 0.1429, 1.0, 0.1468, 1.0, 0.1468, 1.0, 0.1429, 1.0, 0.3492, 1.0, 0.3532, 1.0, 0.3532, 1.0, 0.3492, 1.0, 0.1468, 1.0, 0.1508, 1.0, 0.1508, 1.0, 0.1468, 1.0, 0.3532, 1.0, 0.3571, 1.0, 0.3571, 1.0, 0.3532, 1.0, 0.1508, 1.0, 0.1548, 1.0, 0.1548, 1.0, 0.1508, 1.0, 0.3571, 1.0, 0.3611, 1.0, 0.3611, 1.0, 0.3571, 1.0, 0.1548, 1.0, 0.1587, 1.0, 0.1587, 1.0, 0.1548, 1.0, 0.3611, 1.0, 0.3651, 1.0, 0.3651, 1.0, 0.3611, 1.0, 0.1587, 1.0, 0.1627, 1.0, 0.1627, 1.0, 0.1587, 1.0, 0.3651, 1.0, 0.369, 1.0, 0.369, 1.0, 0.3651, 1.0, 0.1627, 1.0, 0.1667, 1.0, 0.1667, 1.0, 0.1627, 1.0, 0.369, 1.0, 0.373, 1.0, 0.373, 1.0, 0.369, 1.0, 0.1667, 1.0, 0.1706, 1.0, 0.1706, 1.0, 0.1667, 1.0, 0.373, 1.0, 0.377, 1.0, 0.377, 1.0, 0.373, 1.0, 0.1706, 1.0, 0.1746, 1.0, 0.1746, 1.0, 0.1706, 1.0, 0.377, 1.0, 0.381, 1.0, 0.381, 1.0, 0.377, 1.0, 0.1746, 1.0, 0.1786, 1.0, 0.1786, 1.0, 0.1746, 1.0, 0.381, 1.0, 0.3849, 1.0, 0.3849, 1.0, 0.381, 1.0, 0.1786, 1.0, 0.1825, 1.0, 0.1825, 1.0, 0.1786, 1.0, 0.3849, 1.0, 0.3889, 1.0, 0.3889, 1.0, 0.3849, 1.0, 0.1825, 1.0, 0.1865, 1.0, 0.1865, 1.0, 0.1825, 1.0, 0.3889, 1.0, 0.3929, 1.0, 0.3929, 1.0, 0.3889, 1.0, 0.1865, 1.0, 0.1905, 1.0, 0.1905, 1.0, 0.1865, 1.0, 0.3929, 1.0, 0.3968, 1.0, 0.3968, 1.0, 0.3929, 1.0, 0.1905, 1.0, 0.1944, 1.0, 0.1944, 1.0, 0.1905, 1.0, 0.3968, 1.0, 0.4008, 1.0, 0.4008, 1.0, 0.3968, 1.0, 0.1944, 1.0, 0.1984, 1.0, 0.1984, 1.0, 0.1944, 1.0, 0.4008, 1.0, 0.4048, 1.0, 0.4048, 1.0, 0.4008, 1.0, 0.1984, 1.0, 0.2024, 1.0, 0.2024, 1.0, 0.1984, 1.0, 0.4048, 1.0, 0.4087, 1.0, 0.4087, 1.0, 0.4048, 1.0, 0.2024, 1.0, 0.2064, 1.0, 0.2064, 1.0, 0.2024, 1.0, 9.974e-07, 1.0, 0.003969, 1.0, 0.003969, 1.0, 9.974e-07, 1.0, 0.4087, 1.0, 0.4127, 1.0, 0.4127, 1.0, 0.4087, 1.0, 0.2064, 1.0, 0.2103, 1.0, 0.2103, 1.0, 0.2064, 1.0, 0.003969, 1.0, 0.007938, 1.0, 0.007938, 1.0, 0.003969, 1.0, 0.4127, 1.0, 0.4167, 1.0, 0.4167, 1.0, 0.4127, 1.0, 0.2103, 1.0, 0.2143, 1.0, 0.2143, 1.0, 0.2103, 1.0, 0.007938, 1.0, 0.01191, 1.0, 0.01191, 1.0, 0.007938, 1.0, 0.4167, 1.0, 0.4206, 1.0, 0.4206, 1.0, 0.4167, 1.0, 0.2143, 1.0, 0.2183, 1.0, 0.2183, 1.0, 0.2143, 1.0, 0.01191, 1.0, 0.01587, 1.0, 0.01587, 1.0, 0.01191, 1.0, 0.4206, 1.0, 0.4246, 1.0, 0.4246, 1.0, 0.4206, 1.0, 0.2183, 1.0, 0.2222, 1.0, 0.2222, 1.0, 0.2183, 1.0, 0.01587, 1.0, 0.01984, 1.0, 0.01984, 1.0, 0.01587, 1.0, 0.4246, 1.0, 0.4286, 1.0, 0.4286, 1.0, 0.4246, 1.0, 0.2222, 1.0, 0.2262, 1.0, 0.2262, 1.0, 0.2222, 1.0, 0.01984, 1.0, 0.02381, 1.0, 0.02381, 1.0, 0.01984, 1.0, 0.4286, 1.0, 0.4325, 1.0, 0.4325, 1.0, 0.4286, 1.0, 0.2262, 1.0, 0.2302, 1.0, 0.2302, 1.0, 0.2262, 1.0, 0.02381, 1.0, 0.02778, 1.0, 0.02778, 1.0, 0.02381, 1.0, 0.4325, 1.0, 0.4365, 1.0, 0.4365, 1.0, 0.4325, 1.0, 0.2302, 1.0, 0.2341, 1.0, 0.2341, 1.0, 0.2302, 1.0, 0.02778, 1.0, 0.03175, 1.0, 0.03175, 1.0, 0.02778, 1.0, 0.4365, 1.0, 0.4405, 1.0, 0.4405, 1.0, 0.4365, 1.0, 0.2341, 1.0, 0.2381, 1.0, 0.2381, 1.0, 0.2341, 1.0, 0.03175, 1.0, 0.03572, 1.0, 0.03572, 1.0, 0.03175, 1.0, 0.4405, 1.0, 0.4444, 1.0, 0.4444, 1.0, 0.4405, 1.0, 0.2381, 1.0, 0.2421, 1.0, 0.2421, 1.0, 0.2381, 1.0, 0.03572, 1.0, 0.03968, 1.0, 0.03968, 1.0, 0.03572, 1.0, 0.4444, 1.0, 0.4484, 1.0, 0.4484, 1.0, 0.4444, 1.0, 0.2421, 1.0, 0.246, 1.0, 0.246, 1.0, 0.2421, 1.0, 0.03968, 1.0, 0.04365, 1.0, 0.04365, 1.0, 0.03968, 1.0, 0.4484, 1.0, 0.4524, 1.0, 0.4524, 1.0, 0.4484, 1.0, 0.246, 1.0, 0.25, 1.0, 0.25, 1.0, 0.246, 1.0, 0.04365, 1.0, 0.04762, 1.0, 0.04762, 1.0, 0.04365, 1.0, 0.4524, 1.0, 0.4564, 1.0, 0.4564, 1.0, 0.4524, 1.0, 0.25, 1.0, 0.254, 1.0, 0.254, 1.0, 0.25, 1.0, 0.04762, 1.0, 0.05159, 1.0, 0.05159, 1.0, 0.04762, 1.0, 0.4564, 1.0, 0.4603, 1.0, 0.4603, 1.0, 0.4564, 1.0, 0.254, 1.0, 0.2579, 1.0, 0.2579, 1.0, 0.254, 1.0, 0.05159, 1.0, 0.05556, 1.0, 0.05556, 1.0, 0.05159, 1.0, 0.4603, 1.0, 0.4643, 1.0, 0.4643, 1.0, 0.4603, 1.0, 0.2579, 1.0, 0.2619, 1.0, 0.2619, 1.0, 0.2579, 1.0, 0.05556, 1.0, 0.05952, 1.0, 0.05952, 1.0, 0.05556, 1.0, 0.4643, 1.0, 0.4683, 1.0, 0.4683, 1.0, 0.4643, 1.0, 0.2619, 1.0, 0.2659, 1.0, 0.2659, 1.0, 0.2619, 1.0, 0.05952, 1.0, 0.06349, 1.0, 0.06349, 1.0, 0.05952, 1.0, 0.4683, 1.0, 0.4722, 1.0, 0.4722, 1.0, 0.4683, 1.0, 0.2659, 1.0, 0.2698, 1.0, 0.2698, 1.0, 0.2659, 1.0, 0.06349, 1.0, 0.06746, 1.0, 0.06746, 1.0, 0.06349, 1.0, 0.4722, 1.0, 0.4762, 1.0, 0.4762, 1.0, 0.4722, 1.0, 0.2698, 1.0, 0.2738, 1.0, 0.2738, 1.0, 0.2698, 1.0, 0.06746, 1.0, 0.07143, 1.0, 0.07143, 1.0, 0.06746, 1.0, 0.4762, 1.0, 0.4802, 1.0, 0.4802, 1.0, 0.4762, 1.0, 0.2738, 1.0, 0.2778, 1.0, 0.2778, 1.0, 0.2738, 1.0, 0.07143, 1.0, 0.0754, 1.0, 0.0754, 1.0, 0.07143, 1.0, 0.4802, 1.0, 0.4841, 1.0, 0.4841, 1.0, 0.4802, 1.0, 0.2778, 1.0, 0.2817, 1.0, 0.2817, 1.0, 0.2778, 1.0, 0.0754, 1.0, 0.07937, 1.0, 0.07937, 1.0, 0.0754, 1.0, 0.4841, 1.0, 0.4881, 1.0, 0.4881, 1.0, 0.4841, 1.0, 0.2817, 1.0, 0.2857, 1.0, 0.2857, 1.0, 0.2817, 1.0, 0.07937, 1.0, 0.08333, 1.0, 0.08333, 1.0, 0.07937, 1.0, 0.4881, 1.0, 0.4921, 1.0, 0.4921, 1.0, 0.4881, 1.0, 0.2857, 1.0, 0.2897, 1.0, 0.2897, 1.0, 0.2857, 1.0, 0.08333, 1.0, 0.0873, 1.0, 0.0873, 1.0, 0.08333, 1.0, 0.4921, 1.0, 0.496, 1.0, 0.496, 1.0, 0.4921, 1.0, 0.2897, 1.0, 0.2937, 1.0, 0.2937, 1.0, 0.2897, 1.0, 0.0873, 1.0, 0.09127, 1.0, 0.09127, 1.0, 0.0873, 1.0, 0.496, 1.0, 0.5, 1.0, 0.5, 1.0, 0.496, 1.0, 0.2937, 1.0, 0.2976, 1.0, 0.2976, 1.0, 0.2937, 1.0, 0.09127, 1.0, 0.09524, 1.0, 0.09524, 1.0, 0.09127, 1.0, 0.5, 1.0, 9.974e-07, 1.0, 9.974e-07, 1.0, 0.5, 1.0, 0.2976, 1.0, 0.3016, 1.0, 0.3016, 1.0, 0.2976, 1.0, 0.09524, 1.0, 0.09921, 1.0, 0.09921, 1.0, 0.09524, 1.0, 0.3016, 1.0, 0.3056, 1.0, 0.3056, 1.0, 0.3016, 1.0, 0.09921, 1.0, 0.1032, 1.0, 0.1032, 1.0, 0.09921, 1.0, 0.3056, 1.0, 0.3095, 1.0, 0.3095, 1.0, 0.3056, 1.0, 0.1032, 1.0, 0.1071, 1.0, 0.1071, 1.0, 0.1032, 1.0, 0.3095, 1.0, 0.3135, 1.0, 0.3135, 1.0, 0.3095, 1.0, 0.1071, 1.0, 0.1111, 1.0, 0.1111, 1.0, 0.1071, 1.0, 0.3135, 1.0, 0.3175, 1.0, 0.3175, 1.0, 0.3135, 1.0, 0.1111, 1.0, 0.1151, 1.0, 0.1151, 1.0, 0.1111, 1.0, 0.0, 0.0, 0.0, 0.0, 0.0, 0.0, 0.0, 0.0, 0.0, 0.0, 0.0, 0.0, 0.0, 0.0, 0.0, 0.0, 0.0, 0.0, 0.0, 0.0, 0.0, 0.0, 0.0, 0.0, 0.0, 0.0, 0.0, 0.0, 0.0, 0.0, 0.0, 0.0, 0.0, 0.0, 0.0, 0.0, 0.0, 0.0, 0.0, 0.0, 0.0, 0.0, 0.0, 0.0, 0.0, 0.0, 0.0, 0.0, 0.0, 0.0, 0.0, 0.0, 0.0, 0.0, 0.0, 0.0, 0.0, 0.0, 0.0, 0.0, 0.0, 0.0, 0.0, 0.0, 0.0, 0.0, 0.0, 0.0, 0.0, 0.0, 0.0, 0.0, 0.0, 0.0, 0.0, 0.0, 0.0, 0.0, 0.0, 0.0, 0.0, 0.0, 0.0, 0.0, 0.0, 0.0, 0.0, 0.0, 0.0, 0.0, 0.0, 0.0, 0.0, 0.0, 0.0, 0.0, 0.0, 0.0, 0.0, 0.0, 0.0, 0.0, 0.0, 0.0, 0.0, 0.0, 0.0, 0.0, 0.0, 0.0, 0.0, 0.0, 0.0, 0.0, 0.0, 0.0, 0.0, 0.0, 0.0, 0.0, 0.0, 0.0, 0.0, 0.0, 0.0, 0.0, 0.0, 0.0, 0.0, 0.0, 0.0, 0.0, 0.0, 0.0, 0.0, 0.0, 0.0, 0.0, 0.0, 0.0, 0.0, 0.0, 0.0, 0.0, 0.0, 0.0, 0.0, 0.0, 0.0, 0.0, 0.0, 0.0, 0.0, 0.0, 0.0, 0.0, 0.0, 0.0, 0.0, 0.0, 0.0, 0.0, 0.0, 0.0, 0.0, 0.0, 0.0, 0.0, 0.0, 0.0, 0.0, 0.0, 0.0, 0.0, 0.0, 0.0, 0.0, 0.0, 0.0, 0.0, 0.0, 0.0, 0.0, 0.0, 0.0, 0.0, 0.0, 0.0, 0.0, 0.0, 0.0, 0.0, 0.0, 0.0, 0.0, 0.0, 0.0, 0.0, 0.0, 0.0, 0.0, 0.0, 0.0, 0.0, 0.0, 0.0, 0.0, 0.0, 0.0, 0.0, 0.0, 0.0, 0.0, 0.0, 0.0, 0.0, 0.0, 0.0, 0.0, 0.0, 0.0, 0.0, 0.0, 0.0, 0.0, 0.0, 0.0, 0.0, 0.0, 0.0, 0.0, 0.0, 0.0, 0.0, 0.0, 0.0, 0.0, 0.0, 0.0, 0.0, 0.0, 0.0, 0.0, 0.0, 0.0, 0.0, 0.0, 0.0, 0.0, 0.0, 0.0, 0.0, 0.0, 0.0, 0.0, 0.0, 0.0, 0.0, 0.0, 0.0, 0.0, 0.0, 0.0, 0.0, 0.0, 0.0, 0.0, 0.0, 0.0, 0.0, 0.0, 0.0, 0.0, 0.0, 0.0, 0.0, 0.0, 0.0, 0.0, 0.0, 0.0, 0.0, 0.0, 0.0, 0.0, 0.0, 0.0, 0.0, 0.0, 0.0, 0.0, 0.0, 0.0, 0.0, 0.0, 0.0, 0.0, 0.0, 0.0, 0.0, 0.0, 0.0, 0.0, 0.0, 0.0, 0.0, 0.0, 0.0, 0.0, 0.0, 0.0, 0.0, 0.0, 0.0, 0.0, 0.0, 0.0, 0.0, 0.0, 0.0, 0.0, 0.0, 0.0, 0.0, 0.0, 0.0, 0.0, 0.0, 0.0, 0.0, 0.0, 0.0, 0.0, 0.0, 0.0, 0.0, 0.0, 0.0, 0.0, 0.0, 0.0, 0.0, 0.0, 0.0, 0.0, 0.0, 0.0, 0.0, 0.0, 0.0, 0.0, 0.0, 0.0, 0.0, 0.0, 0.0, 0.0, 0.0, 0.0, 0.0, 0.0, 0.0, 0.0, 0.0, 0.0, 0.0, 0.0, 0.0, 0.0, 0.0, 0.0, 0.0, 0.0, 0.0, 0.0, 0.0, 0.0, 0.0, 0.0, 0.0, 0.0, 0.0, 0.0, 0.0, 0.0, 0.0, 0.0, 0.0, 0.0, 0.0, 0.0, 0.0, 0.0, 0.0, 0.0, 0.0, 0.0, 0.0, 0.0, 0.0, 0.0, 0.0, 0.0, 0.0, 0.0, 0.0, 0.0, 0.0, 0.0, 0.0, 0.0, 0.0, 0.0, 0.0, 0.0, 0.0, 0.0, 0.0, 0.0, 0.0, 0.0, 0.0, 0.0, 0.0, 0.0, 0.0, 0.0, 0.0, 0.0, 0.0, 0.0, 0.0, 0.0, 0.0, 0.0, 0.0, 0.0, 0.0, 0.0, 0.0, 0.0, 0.0, 0.0, 0.0, 0.0, 0.0, 0.0, 0.0, 0.0, 0.0, 0.0, 0.0, 0.0, 0.0, 0.0, 0.0, 0.0, 0.0, 0.0, 0.0, 0.0, 0.0, 0.0, 0.0, 0.0, 0.0, 0.0, 0.0, 0.0, 0.0, 0.0, 0.0, 0.0, 0.0, 0.0, 0.0, 0.0, 0.0, 0.0, 0.0, 0.0, 0.0, 0.0, 0.0, 0.0, 0.0, 0.0, 0.0, 0.0, 0.0, 0.0, 0.0, 0.0, 0.0, 0.0, 0.0, 0.0, 0.0, 0.0, 0.0, 0.0, 0.0, 0.0, 0.0, 0.0, 0.0, 0.0, 0.0, 0.0, 0.0, 0.0, 0.0, 0.0, 0.0, 0.0, 0.0, 0.0, 0.0, 0.0, 0.0, 0.0, 0.0, 0.0, 0.0, 0.0, 0.0, 0.0, 0.0, 0.0, 0.0, 0.0, 0.0, 0.0, 0.0, 0.0, 0.0, 0.0, 0.0, 0.0, 0.0, 0.0, 0.0, 0.0, 0.0, 0.0, 0.0, 0.0, 0.0, 0.0, 0.0, 0.0, 0.0, 0.0, 0.0, 0.0, 0.0, 0.0, 0.0, 0.0, 0.0, 0.0, 0.0, 0.0, 0.0, 0.0, 0.0, 0.0, 0.0, 0.0, 0.0, 0.0, 0.0, 0.0, 0.0, 0.0, 0.0, 0.0, 0.0, 0.0, 0.0, 0.0, 0.0, 0.0, 0.0, 0.0, 0.0, 0.0, 0.0, 0.0, 0.0, 0.0, 0.0, 0.0, 0.0, 0.0, 0.0, 0.0, 0.0, 0.0, 0.0, 0.0, 0.0, 0.0, 0.0, 0.0, 0.0, 0.0, 0.0, 0.0, 0.0, 0.0, 0.0, 0.0, 0.0, 0.0, 0.0, 0.0, 0.0, 0.0, 0.0, 0.0, 0.0, 0.0, 0.0, 0.0, 0.0, 0.0, 0.0, 0.0, 0.0, 0.0, 0.0, 0.0, 0.0, 0.0, 0.0, 0.0, 0.0, 0.0, 0.0, 0.0, 0.0, 0.0, 0.0, 0.0, 0.0, 0.0, 0.0, 0.0, 0.0, 0.0, 0.0, 0.0, 0.0, 0.0, 0.0, 0.0, 0.0, 0.0, 0.0, 0.0, 0.0, 0.0, 0.0, 0.0, 0.0, 0.0, 0.0, 0.0, 0.0, 0.0, 0.0, 0.0, 0.0, 0.0, 0.0, 0.0, 0.0, 0.0, 0.0, 0.0, 0.0, 0.0, 0.0, 0.0, 0.0, 0.0, 0.0, 0.0, 0.0, 0.0, 0.0, 0.0, 0.0, 0.0, 0.0, 0.0, 0.0, 0.0, 0.0, 0.0, 0.0, 0.0, 0.0, 0.0, 0.0, 0.0, 0.0, 0.0, 0.0, 0.0, 0.0, 0.0, 0.0, 0.0, 0.0, 0.0, 0.0, 0.0, 0.0, 0.0, 0.0, 0.0, 0.0, 0.0, 0.0, 0.0, 0.0, 0.0, 0.0, 0.0, 0.0, 0.0, 0.0, 0.0, 0.0, 0.0, 0.0, 0.0, 0.0, 0.0, 0.0, 0.0, 0.0, 0.0, 0.0, 0.0, 0.0, 0.0, 0.0, 0.1151, 1.0, 0.119, 1.0, 0.119, 1.0, 0.1151, 1.0, 0.3175, 1.0, 0.3214, 1.0, 0.3214, 1.0, 0.3175, 1.0, 0.0, 0.0, 0.0, 0.0, 0.0, 0.0, 0.0, 0.0, 0.0, 0.0, 0.0, 0.0, 0.0, 0.0, 0.0, 0.0, 0.0, 0.0, 0.0, 0.0, 0.0, 0.0, 0.0, 0.0, 0.0, 0.0, 0.0, 0.0, 0.0, 0.0, 0.0, 0.0, 0.0, 0.0, 0.0, 0.0, 0.0, 0.0, 0.0, 0.0, 0.0, 0.0, 0.0, 0.0, 0.0, 0.0, 0.0, 0.0, 0.0, 0.0, 0.0, 0.0, 0.0, 0.0, 0.0, 0.0, 0.0, 0.0, 0.0, 0.0, 0.0, 0.0, 0.0, 0.0, 0.0, 0.0, 0.0, 0.0, 0.0, 0.0, 0.0, 0.0, 0.0, 0.0, 0.0, 0.0, 0.0, 0.0, 0.0, 0.0, 0.0, 0.0, 0.0, 0.0, 0.0, 0.0, 0.0, 0.0, 0.0, 0.0, 0.0, 0.0, 0.0, 0.0, 0.0, 0.0, 0.0, 0.0, 0.0, 0.0, 0.0, 0.0, 0.0, 0.0, 0.0, 0.0, 0.0, 0.0, 0.0, 0.0, 0.0, 0.0, 0.0, 0.0, 0.0, 0.0, 0.0, 0.0, 0.0, 0.0, 0.0, 0.0, 0.0, 0.0, 0.0, 0.0, 0.0, 0.0, 0.0, 0.0, 0.0, 0.0, 0.0, 0.0, 0.0, 0.0, 0.0, 0.0, 0.0, 0.0, 0.0, 0.0, 0.0, 0.0, 0.0, 0.0, 0.0, 0.0, 0.0, 0.0, 0.0, 0.0, 0.0, 0.0, 0.0, 0.0, 0.0, 0.0, 0.0, 0.0, 0.0, 0.0, 0.0, 0.0, 0.3452, 1.0, 0.0, 0.0, 0.0, 0.0, 0.3611, 1.0, 0.3571, 1.0, 0.3532, 1.0, 0.3611, 1.0, 0.3571, 1.0, 0.3532, 1.0, 0.3492, 1.0, 0.3452, 1.0, 0.3413, 1.0, 0.3373, 1.0, 0.3333, 1.0, 0.3294, 1.0, 0.3254, 1.0, 0.3214, 1.0, 0.3175, 1.0, 0.3135, 1.0, 0.3095, 1.0, 0.3175, 1.0, 0.3135, 1.0, 0.0, 0.0, 0.0, 0.0, 0.3254, 1.0, 0.3294, 1.0, 0.3333, 1.0, 0.3373, 1.0, 0.3413, 1.0, 0.0, 0.0, 0.0, 0.0, 0.0, 0.0, 0.0, 0.0, 0.0, 0.0, 0.0, 0.0, 0.0, 0.0, 0.0, 0.0, 0.0, 0.0, 0.0, 0.0, 0.0, 0.0, 0.0, 0.0, 0.0, 0.0, 0.0, 0.0, 0.0, 0.0, 0.0, 0.0, 0.0, 0.0, 0.0, 0.0, 0.0, 0.0, 0.0, 0.0, 0.0, 0.0, 0.0, 0.0, 0.0, 0.0, 0.0, 0.0, 0.0, 0.0, 0.0, 0.0, 0.0, 0.0, 0.0, 0.0, 0.0, 0.0, 0.0, 0.0, 0.0, 0.0, 0.0, 0.0, 0.0, 0.0, 0.0, 0.0, 0.0, 0.0, 0.0, 0.0, 0.0, 0.0, 0.0, 0.0, 0.0, 0.0, 0.0, 0.0, 0.0, 0.0, 0.0, 0.0, 0.2341, 1.0, 0.2381, 1.0, 0.2341, 1.0, 0.2302, 1.0, 0.2262, 1.0, 0.2222, 1.0, 0.2183, 1.0, 0.2143, 1.0, 0.2103, 1.0, 0.2064, 1.0, 0.2024, 1.0, 0.1984, 1.0, 0.1944, 1.0, 0.1905, 1.0, 0.1944, 1.0, 0.1905, 1.0, 0.1984, 1.0, 0.2024, 1.0, 0.2064, 1.0, 0.2103, 1.0, 0.2143, 1.0, 0.2183, 1.0, 0.2222, 1.0, 0.2262, 1.0, 0.2302, 1.0, 0.2381, 1.0, 0.0, 0.0, 0.0, 0.0, 0.0, 0.0, 0.0, 0.0, 0.0, 0.0, 0.0, 0.0, 0.0, 0.0, 0.0, 0.0, 0.0, 0.0, 0.0, 0.0, 0.0, 0.0, 0.0, 0.0, 0.0, 0.0, 0.0, 0.0, 0.0, 0.0, 0.0, 0.0, 0.0, 0.0, 0.0, 0.0, 0.0, 0.0, 0.0, 0.0, 0.0, 0.0, 0.0, 0.0, 0.0, 0.0, 0.0, 0.0, 0.0, 0.0, 0.0, 0.0, 0.0, 0.0, 0.0, 0.0, 0.0, 0.0, 0.0, 0.0, 0.0, 0.0, 0.0, 0.0, 0.0, 0.0, 0.0, 0.0, 0.0, 0.0, 0.0, 0.0, 0.0, 0.0, 0.0, 0.0, 0.0, 0.0, 0.0, 0.0, 0.0, 0.0, 0.0, 0.0, 0.0, 0.0, 0.0, 0.0, 0.0, 0.0, 0.0, 0.0, 0.0, 0.0, 0.0, 0.0, 0.0, 0.0, 0.0, 0.0, 0.0, 0.0, 0.0, 0.0, 0.0, 0.0, 0.0, 0.0, 0.0, 0.0, 0.0, 0.0, 0.0, 0.0, 0.0, 0.0, 0.04365, 1.0, 0.04365, 1.0, 0.04762, 1.0, 0.05159, 1.0, 0.05556, 1.0, 0.05952, 1.0, 0.06349, 1.0, 0.06746, 1.0, 0.07143, 1.0, 0.0754, 1.0, 0.07937, 1.0, 0.08333, 1.0, 0.0873, 1.0, 0.0873, 1.0, 0.08333, 1.0, 0.07937, 1.0, 0.0754, 1.0, 0.07143, 1.0, 0.06746, 1.0, 0.06349, 1.0, 0.05952, 1.0, 0.05556, 1.0, 0.05159, 1.0, 0.04762, 1.0, 0.0, 0.0, 0.0, 0.0, 0.0, 0.0, 0.0, 0.0, 0.0, 0.0, 0.0, 0.0, 0.0, 0.0, 0.0, 0.0, 0.0, 0.0, 0.0, 0.0, 0.0, 0.0, 0.0, 0.0, 0.0, 0.0, 0.0, 0.0, 0.0, 0.0, 0.0, 0.0, 0.0, 0.0, 0.0, 0.0, 0.0, 0.0, 0.0, 0.0, 0.0, 0.0, 0.0, 0.0, 0.375, 0.0, 0.625, 0.0, 0.625, 0.25, 0.375, 0.25, 0.375, 0.25, 0.625, 0.25, 0.625, 0.5, 0.375, 0.5, 0.375, 0.5, 0.625, 0.5, 0.625, 0.75, 0.375, 0.75, 0.375, 0.75, 0.625, 0.75, 0.625, 1.0, 0.375, 1.0, 0.125, 0.5, 0.375, 0.5, 0.375, 0.75, 0.125, 0.75, 0.625, 0.5, 0.875, 0.5, 0.875, 0.75, 0.625, 0.75, 0.375, 0.0, 0.625, 0.0, 0.625, 0.25, 0.375, 0.25, 0.375, 0.25, 0.625, 0.25, 0.625, 0.5, 0.375, 0.5, 0.375, 0.5, 0.625, 0.5, 0.625, 0.75, 0.375, 0.75, 0.375, 0.75, 0.625, 0.75, 0.625, 1.0, 0.375, 1.0, 0.125, 0.5, 0.375, 0.5, 0.375, 0.75, 0.125, 0.75, 0.625, 0.5, 0.875, 0.5, 0.875, 0.75, 0.625, 0.75])
me_cylinder.materials.append(mat_materialborders)
me_cylinder.materials.append(mat_materialwood)
me_cylinder.use_remesh_fix_poles = True
me_cylinder.use_remesh_preserve_attributes = False
me_cylinder.use_mirror_vertex_groups = False
me_cylinder.update()

# ---- objects
ob_cylinder = bpy.data.objects.new('Cylinder', me_cylinder)

# ---- transforms, parenting, visibility, modifiers, constraints
ob_cylinder.location = (0.0, 0.0, 0.0)
ob_cylinder.lineart.crease_threshold = 0.0

# ---- collection membership
col_collection.objects.link(ob_cylinder)

# ---- scene / render settings (as saved in the file)
scene.frame_start = 1; scene.frame_end = 250; scene.frame_set(1)
scene.render.engine = 'BLENDER_EEVEE_NEXT'
scene.cycles.use_denoising = False
scene.cycles.samples = 128
scene.cycles.sampling_pattern = 'TABULATED_SOBOL'
scene.cycles.use_adaptive_sampling = False
scene.cycles.use_light_tree = False
scene.eevee.use_raytracing = True
scene.view_settings.view_transform = 'Filmic'
bpy.context.view_layer.update()

# ---- added for rendering (the .blend has no active camera and no usable light): camera, sun
cam_auto = bpy.data.cameras.new('AutoCamera')
cam_auto.lens = 50.0
cam_auto.sensor_width = 36.0
cam_auto.clip_end = 1000.0
ob_auto_camera = bpy.data.objects.new('AutoCamera', cam_auto)
scene.collection.objects.link(ob_auto_camera)
ob_auto_camera.location = (8.97373, -8.96848, 5.979)
ob_auto_camera.rotation_euler = (1.09748, -7.21219e-08, 0.694738)
scene.camera = ob_auto_camera
light_auto_sun = bpy.data.lights.new('AutoSun', 'SUN')
light_auto_sun.energy = 3.0
light_auto_sun.angle = 0.0523599
ob_auto_sun = bpy.data.objects.new('AutoSun', light_auto_sun)
scene.collection.objects.link(ob_auto_sun)
ob_auto_sun.rotation_euler = (0.872665, 0.174533, 0.523599)
bpy.context.view_layer.update()
